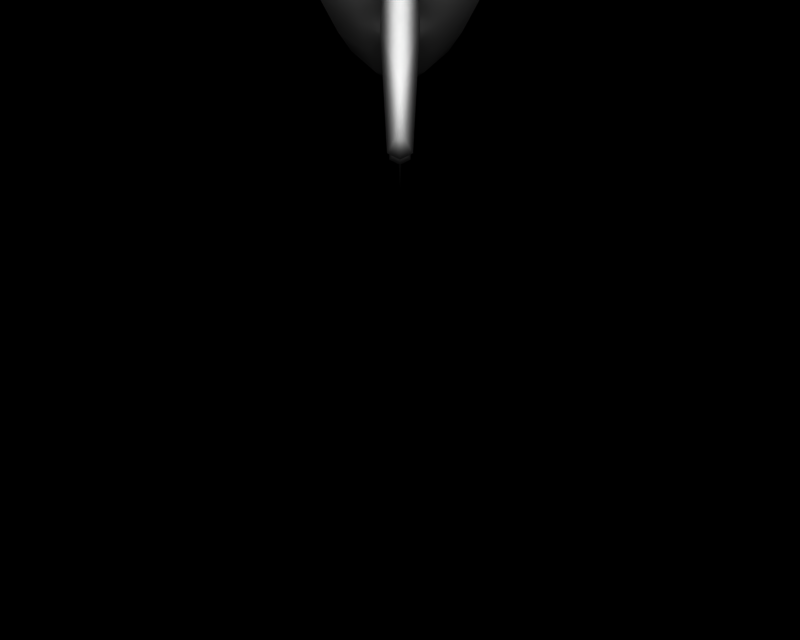 # Source: BR_Barboach.blend  (saved by Blender 2.66.1; exported with 4.5.12 LTS)
import bpy
from mathutils import Matrix  # noqa: F401  (used for matrix-valued properties, if any)

bpy.ops.wm.read_factory_settings(use_empty=True)
scene = bpy.context.scene
scene.name = '1'

# ---- collections
col_collection_1 = bpy.data.collections.new('Collection 1'); scene.collection.children.link(col_collection_1)

# ---- materials (node trees are filled in below, after node groups)
mat_mat_6 = bpy.data.materials.new('mat_6')
mat_mat_6.alpha_threshold = 0.0
mat_mat_6.specular_color = (0.5, 0.5, 0.5)
mat_mat_6.roughness = 0.5
mat_mat_1 = bpy.data.materials.new('mat_1')
mat_mat_1.alpha_threshold = 0.0
mat_mat_1.specular_color = (0.5, 0.5, 0.5)
mat_mat_1.roughness = 0.5
mat_mat_3 = bpy.data.materials.new('mat_3')
mat_mat_3.alpha_threshold = 0.0
mat_mat_3.specular_color = (0.5, 0.5, 0.5)
mat_mat_3.roughness = 0.5
mat_mat_9 = bpy.data.materials.new('mat_9')
mat_mat_9.alpha_threshold = 0.0
mat_mat_9.specular_color = (0.5, 0.5, 0.5)
mat_mat_9.roughness = 0.5
mat_mat_2 = bpy.data.materials.new('mat_2')
mat_mat_2.alpha_threshold = 0.0
mat_mat_2.specular_color = (0.5, 0.5, 0.5)
mat_mat_2.roughness = 0.5
mat_mat_8 = bpy.data.materials.new('mat_8')
mat_mat_8.alpha_threshold = 0.0
mat_mat_8.specular_color = (0.5, 0.5, 0.5)
mat_mat_8.roughness = 0.5
mat_mat_5 = bpy.data.materials.new('mat_5')
mat_mat_5.alpha_threshold = 0.0
mat_mat_5.specular_color = (0.5, 0.5, 0.5)
mat_mat_5.roughness = 0.5
mat_mat_4 = bpy.data.materials.new('mat_4')
mat_mat_4.alpha_threshold = 0.0
mat_mat_4.specular_color = (0.5, 0.5, 0.5)
mat_mat_4.roughness = 0.5
mat_mat_7 = bpy.data.materials.new('mat_7')
mat_mat_7.alpha_threshold = 0.0
mat_mat_7.specular_color = (0.5, 0.5, 0.5)
mat_mat_7.roughness = 0.5

# ---- material node trees

# ---- cameras
cam_camera_001 = bpy.data.cameras.new('Camera.001')
cam_camera_001.passepartout_alpha = 0.2
cam_camera_001.clip_end = 100.0
cam_camera_001.lens = 35.0
cam_camera_001.sensor_width = 32.0
cam_camera_001.sensor_height = 18.0
cam_camera_001.show_passepartout = False
cam_camera_001.show_safe_areas = True
cam_camera_001.dof.focus_distance = 0.0
cam_camera_001.dof.aperture_fstop = 128.0

# ---- lights
light_lamp = bpy.data.lights.new('Lamp', 'POINT')
light_lamp.transmission_factor = 0.0
light_lamp.energy = 105.5
light_lamp.shadow_buffer_clip_start = 0.5
light_lamp.shadow_soft_size = 1.0
light_lamp.shadow_maximum_resolution = 0.006
light_lamp.use_absolute_resolution = True
light_lamp.cycles.use_multiple_importance_sampling = False

# ---- meshes
me_dojoach_mat_6 = bpy.data.meshes.new('dojoach_mat_6')
me_dojoach_mat_6.from_pydata([(0.1717, 1.301, 1.72), (0.1717, 1.301, 1.759), (0.2528, 1.182, 1.749), (0.2528, 1.182, 1.729), (-0.08244, 1.247, 1.72), (-0.08244, 1.247, 1.759), (-0.1484, 1.119, 1.749), (-0.1484, 1.119, 1.729), (-0.1717, 1.301, 1.759), (-0.1717, 1.301, 1.72), (-0.2528, 1.182, 1.729), (-0.2528, 1.182, 1.749), (0.08244, 1.247, 1.759), (0.08244, 1.247, 1.72), (0.1484, 1.119, 1.729), (0.1484, 1.119, 1.749), (0.2143, 0.9904, 1.739), (0.1955, 1.159, 1.754), (0.2127, 1.13, 1.739), (0.334, 1.063, 1.739), (0.1955, 1.159, 1.724), (-0.1955, 1.159, 1.724), (-0.2143, 0.9904, 1.739), (-0.2127, 1.13, 1.739), (-0.1955, 1.159, 1.754), (-0.334, 1.063, 1.739)], [], [(0, 1, 2), (3, 0, 2), (4, 5, 6), (7, 4, 6), (8, 9, 10), (11, 8, 10), (12, 13, 14), (15, 12, 14), (16, 15, 14), (16, 17, 15), (18, 17, 16), (18, 19, 17), (20, 19, 18), (20, 3, 19), (0, 3, 20), (13, 0, 20), (14, 13, 20), (20, 16, 14), (18, 16, 20), (17, 12, 15), (17, 1, 12), (2, 1, 17), (17, 19, 2), (3, 2, 19), (4, 21, 9), (4, 7, 21), (22, 21, 7), (22, 23, 21), (24, 23, 22), (24, 25, 23), (11, 25, 24), (11, 10, 25), (21, 25, 10), (21, 23, 25), (10, 9, 21), (6, 22, 7), (6, 24, 22), (5, 24, 6), (5, 8, 24), (11, 24, 8)])
me_dojoach_mat_6.polygons.foreach_set('use_smooth', [True] * 40)
_k = set([(0, 1), (0, 13), (1, 12), (4, 5), (4, 9), (5, 8), (8, 9), (12, 13)])
me_dojoach_mat_6.attributes.new('sharp_edge', 'BOOLEAN', 'EDGE').data.foreach_set('value', [ (min(e.vertices), max(e.vertices)) in _k for e in me_dojoach_mat_6.edges])
_uv = me_dojoach_mat_6.uv_layers.new(name='UVTex')
_uv.uv.foreach_set('vector', [0.1271, 0.0, 0.1271, 0.0, 0.06357, 0.5, 0.06357, 0.5, 0.1271, 0.0, 0.06357, 0.5, 0.8729, 0.0, 0.8729, 0.0, 0.9364, 0.5, 0.9364, 0.5, 0.8729, 0.0, 0.9364, 0.5, 0.1271, 0.0, 0.1271, 0.0, 0.06357, 0.5, 0.06357, 0.5, 0.1271, 0.0, 0.06357, 0.5, 0.8729, 0.0, 0.8729, 0.0, 0.9364, 0.5, 0.9364, 0.5, 0.8729, 0.0, 0.9364, 0.5, 1.0, 1.0, 0.9364, 0.5, 0.9364, 0.5, 1.0, 1.0, 0.5, 0.4653, 0.9364, 0.5, 0.5, 0.582, 0.5, 0.4653, 1.0, 1.0, 0.5, 0.582, 0.0, 1.0, 0.5, 0.4653, 0.5, 0.4653, 0.0, 1.0, 0.5, 0.582, 0.5, 0.4653, 0.06357, 0.5, 0.0, 1.0, 0.1271, 0.0, 0.06357, 0.5, 0.5, 0.4653, 0.8729, 0.0, 0.1271, 0.0, 0.5, 0.4653, 0.9364, 0.5, 0.8729, 0.0, 0.5, 0.4653, 0.5, 0.4653, 1.0, 1.0, 0.9364, 0.5, 0.5, 0.582, 1.0, 1.0, 0.5, 0.4653, 0.5, 0.4653, 0.8729, 0.0, 0.9364, 0.5, 0.5, 0.4653, 0.1271, 0.0, 0.8729, 0.0, 0.06357, 0.5, 0.1271, 0.0, 0.5, 0.4653, 0.5, 0.4653, 0.0, 1.0, 0.06357, 0.5, 0.06357, 0.5, 0.06357, 0.5, 0.0, 1.0, 0.8729, 0.0, 0.5, 0.4653, 0.1271, 0.0, 0.8729, 0.0, 0.9364, 0.5, 0.5, 0.4653, 1.0, 1.0, 0.5, 0.4653, 0.9364, 0.5, 1.0, 1.0, 0.5, 0.582, 0.5, 0.4653, 0.5, 0.4653, 0.5, 0.582, 1.0, 1.0, 0.5, 0.4653, 0.0, 1.0, 0.5, 0.582, 0.06357, 0.5, 0.0, 1.0, 0.5, 0.4653, 0.06357, 0.5, 0.06357, 0.5, 0.0, 1.0, 0.5, 0.4653, 0.0, 1.0, 0.06357, 0.5, 0.5, 0.4653, 0.5, 0.582, 0.0, 1.0, 0.06357, 0.5, 0.1271, 0.0, 0.5, 0.4653, 0.9364, 0.5, 1.0, 1.0, 0.9364, 0.5, 0.9364, 0.5, 0.5, 0.4653, 1.0, 1.0, 0.8729, 0.0, 0.5, 0.4653, 0.9364, 0.5, 0.8729, 0.0, 0.1271, 0.0, 0.5, 0.4653, 0.06357, 0.5, 0.5, 0.4653, 0.1271, 0.0])
me_dojoach_mat_6.materials.append(mat_mat_6)
me_dojoach_mat_6.use_remesh_preserve_volume = False
me_dojoach_mat_6.use_remesh_preserve_attributes = False
me_dojoach_mat_6.use_mirror_vertex_groups = False
me_dojoach_mat_6.update()
me_dojoach_mat_1 = bpy.data.meshes.new('dojoach_mat_1')
me_dojoach_mat_1.from_pydata([(0.02247, 2.527, 0.3898), (0.05542, 2.114, 0.3277), (0.02885, 2.551, 0.3003), (0.01994, 2.476, 0.4658), (0.0, 2.554, 0.3898), (0.0, 2.494, 0.4792), (-0.02247, 2.527, 0.3898), (-0.01994, 2.476, 0.4658), (-0.02885, 2.551, 0.3003), (-0.05542, 2.114, 0.3277), (-0.02247, 2.515, 0.215), (-0.01994, 2.451, 0.1477), (0.0, 2.542, 0.215), (0.0, 2.469, 0.1298), (0.02247, 2.515, 0.215), (0.01994, 2.451, 0.1477), (0.0, 2.574, 0.2988), (0.0, 2.319, 0.5637), (0.0, 1.73, 0.5278), (-0.02637, 1.718, 0.3487), (0.0, 1.693, 0.2146), (0.0, 2.284, 0.08287), (0.02637, 1.718, 0.3487), (0.0, 1.73, 0.5278)], [], [(0, 1, 2), (0, 3, 1), (3, 0, 4), (4, 5, 3), (6, 5, 4), (6, 7, 5), (8, 7, 6), (8, 9, 7), (10, 9, 8), (10, 11, 9), (12, 11, 10), (12, 13, 11), (14, 13, 12), (14, 15, 13), (2, 15, 14), (2, 1, 15), (12, 2, 14), (12, 16, 2), (10, 16, 12), (10, 8, 16), (4, 8, 6), (4, 16, 8), (0, 16, 4), (0, 2, 16), (7, 17, 5), (7, 9, 17), (18, 17, 9), (9, 19, 18), (20, 19, 9), (9, 21, 20), (11, 21, 9), (11, 13, 21), (15, 21, 13), (15, 1, 21), (20, 21, 1), (1, 22, 20), (23, 22, 1), (1, 17, 23), (3, 17, 1), (3, 5, 17)])
me_dojoach_mat_1.polygons.foreach_set('use_smooth', [True] * 40)
_k = set([(17, 18), (17, 23), (18, 19), (19, 20), (20, 22), (22, 23)])
me_dojoach_mat_1.attributes.new('sharp_edge', 'BOOLEAN', 'EDGE').data.foreach_set('value', [ (min(e.vertices), max(e.vertices)) in _k for e in me_dojoach_mat_1.edges])
_uv = me_dojoach_mat_1.uv_layers.new(name='UVTex')
_uv.uv.foreach_set('vector', [0.6699, 0.9331, 0.4822, 0.4166, 0.4882, 0.9712, 0.6699, 0.9331, 0.8516, 0.8949, 0.4822, 0.4166, 0.8516, 0.8949, 0.6699, 0.9331, 0.6699, 0.9331, 0.6699, 0.9331, 0.8516, 0.8949, 0.8516, 0.8949, 0.6699, 0.9331, 0.8516, 0.8949, 0.6699, 0.9331, 0.6699, 0.9331, 0.8516, 0.8949, 0.8516, 0.8949, 0.4882, 0.9712, 0.8516, 0.8949, 0.6699, 0.9331, 0.4882, 0.9712, 0.4822, 0.4166, 0.8516, 0.8949, 0.3065, 0.9331, 0.4822, 0.4166, 0.4882, 0.9712, 0.3065, 0.9331, 0.1249, 0.8949, 0.4822, 0.4166, 0.3065, 0.9331, 0.1249, 0.8949, 0.3065, 0.9331, 0.3065, 0.9331, 0.1249, 0.8949, 0.1249, 0.8949, 0.3065, 0.9331, 0.1249, 0.8949, 0.3065, 0.9331, 0.3065, 0.9331, 0.1249, 0.8949, 0.1249, 0.8949, 0.4882, 0.9712, 0.1249, 0.8949, 0.3065, 0.9331, 0.4882, 0.9712, 0.4822, 0.4166, 0.1249, 0.8949, 0.3065, 0.9331, 0.4882, 0.9712, 0.3065, 0.9331, 0.3065, 0.9331, 0.4882, 1.0, 0.4882, 0.9712, 0.3065, 0.9331, 0.4882, 1.0, 0.3065, 0.9331, 0.3065, 0.9331, 0.4882, 0.9712, 0.4882, 1.0, 0.6699, 0.9331, 0.4882, 0.9712, 0.6699, 0.9331, 0.6699, 0.9331, 0.4882, 1.0, 0.4882, 0.9712, 0.6699, 0.9331, 0.4882, 1.0, 0.6699, 0.9331, 0.6699, 0.9331, 0.4882, 0.9712, 0.4882, 1.0, 0.8516, 0.8949, 1.0, 0.6538, 0.8516, 0.8949, 0.8516, 0.8949, 0.4822, 0.4166, 1.0, 0.6538, 0.8435, -0.109, 1.0, 0.6538, 0.4822, 0.4166, 0.4822, 0.4166, 0.4805, -0.109, 0.8435, -0.109, 0.1252, -0.125, 0.4805, -0.109, 0.4822, 0.4166, 0.4822, 0.4166, 0.0, 0.6538, 0.1252, -0.125, 0.1249, 0.8949, 0.0, 0.6538, 0.4822, 0.4166, 0.1249, 0.8949, 0.1249, 0.8949, 0.0, 0.6538, 0.1249, 0.8949, 0.0, 0.6538, 0.1249, 0.8949, 0.1249, 0.8949, 0.4822, 0.4166, 0.0, 0.6538, 0.1252, -0.125, 0.0, 0.6538, 0.4822, 0.4166, 0.4822, 0.4166, 0.4805, -0.109, 0.1252, -0.125, 0.8435, -0.109, 0.4805, -0.109, 0.4822, 0.4166, 0.4822, 0.4166, 1.0, 0.6538, 0.8435, -0.109, 0.8516, 0.8949, 1.0, 0.6538, 0.4822, 0.4166, 0.8516, 0.8949, 0.8516, 0.8949, 1.0, 0.6538])
me_dojoach_mat_1.materials.append(mat_mat_1)
me_dojoach_mat_1.use_remesh_preserve_volume = False
me_dojoach_mat_1.use_remesh_preserve_attributes = False
me_dojoach_mat_1.use_mirror_vertex_groups = False
me_dojoach_mat_1.update()
me_dojoach_mat_3 = bpy.data.meshes.new('dojoach_mat_3')
me_dojoach_mat_3.from_pydata([(0.08718, 1.561, 1.868), (-0.07731, 1.544, 1.894), (0.07731, 1.544, 1.894), (-0.08718, 1.561, 1.868), (0.09576, 1.574, 1.827), (-0.09576, 1.574, 1.827), (0.01372, 1.339, 1.921), (0.1103, 1.347, 1.937), (0.01696, 1.348, 1.921), (0.09577, 1.294, 1.926), (0.005241, 1.334, 1.926), (0.03658, 1.254, 1.916), (-0.005241, 1.334, 1.926), (-0.03658, 1.254, 1.916), (-0.01372, 1.339, 1.921), (-0.09577, 1.294, 1.926), (-0.01696, 1.348, 1.921), (-0.1103, 1.347, 1.937), (-0.01372, 1.354, 1.928), (-0.09577, 1.401, 1.952), (-0.005241, 1.356, 1.936), (-0.03658, 1.442, 1.96), (0.005241, 1.356, 1.936), (0.03658, 1.442, 1.96), (0.01372, 1.354, 1.928), (0.09577, 1.401, 1.952), (0.1796, 1.35, 1.895), (0.1388, 1.272, 1.883), (0.059, 1.202, 1.884), (-0.059, 1.202, 1.884), (-0.1388, 1.272, 1.883), (-0.1796, 1.35, 1.895), (-0.1479, 1.445, 1.917), (-0.06074, 1.504, 1.936), (0.06074, 1.504, 1.936), (0.1479, 1.445, 1.917), (0.2502, 1.361, 1.816), (0.2024, 1.248, 1.811), (0.07731, 1.179, 1.819), (-0.07731, 1.179, 1.819), (-0.2024, 1.248, 1.811), (-0.2502, 1.361, 1.816), (-0.2024, 1.474, 1.857), (0.2024, 1.474, 1.857), (0.2646, 1.376, 1.748), (0.2246, 1.25, 1.74), (0.08581, 1.173, 1.747), (-0.08581, 1.173, 1.747), (-0.2246, 1.25, 1.74), (-0.2646, 1.376, 1.748), (-0.2246, 1.492, 1.791), (0.2391, 1.383, 1.691), (0.1917, 1.27, 1.686), (0.07897, 1.208, 1.688), (0.2246, 1.492, 1.791), (0.2068, 1.485, 1.725), (-0.07897, 1.208, 1.688), (-0.1917, 1.27, 1.686), (-0.2391, 1.383, 1.691), (-0.2068, 1.485, 1.725), (-0.103, 1.558, 1.763), (0.103, 1.558, 1.763), (-0.1196, 1.534, 1.863), (0.0, 1.179, 1.687), (0.1196, 1.534, 1.863), (0.0, 1.583, 1.78)], [], [(0, 1, 2), (0, 3, 1), (3, 0, 4), (4, 5, 3), (6, 7, 8), (6, 9, 7), (10, 9, 6), (10, 11, 9), (12, 11, 10), (12, 13, 11), (14, 13, 12), (14, 15, 13), (16, 15, 14), (16, 17, 15), (18, 17, 16), (18, 19, 17), (20, 19, 18), (20, 21, 19), (22, 21, 20), (22, 23, 21), (24, 23, 22), (24, 25, 23), (8, 25, 24), (8, 7, 25), (9, 26, 7), (9, 27, 26), (11, 27, 9), (11, 28, 27), (13, 28, 11), (13, 29, 28), (15, 29, 13), (15, 30, 29), (17, 30, 15), (17, 31, 30), (19, 31, 17), (19, 32, 31), (21, 32, 19), (21, 33, 32), (23, 33, 21), (23, 34, 33), (25, 34, 23), (25, 35, 34), (7, 35, 25), (7, 26, 35), (27, 36, 26), (27, 37, 36), (28, 37, 27), (28, 38, 37), (29, 38, 28), (29, 39, 38), (30, 39, 29), (30, 40, 39), (31, 40, 30), (31, 41, 40), (32, 41, 31), (32, 42, 41), (33, 42, 32), (33, 1, 42), (34, 1, 33), (34, 2, 1), (35, 2, 34), (35, 43, 2), (26, 43, 35), (26, 36, 43), (37, 44, 36), (37, 45, 44), (38, 45, 37), (38, 46, 45), (39, 46, 38), (39, 47, 46), (40, 47, 39), (40, 48, 47), (41, 48, 40), (41, 49, 48), (42, 49, 41), (42, 50, 49), (45, 51, 44), (45, 52, 51), (46, 52, 45), (46, 53, 52), (54, 51, 55), (54, 44, 51), (43, 44, 54), (43, 36, 44), (48, 56, 47), (48, 57, 56), (49, 57, 48), (49, 58, 57), (50, 58, 49), (50, 59, 58), (5, 59, 50), (5, 60, 59), (54, 55, 61), (4, 54, 61), (62, 1, 3), (62, 42, 1), (50, 42, 62), (62, 5, 50), (46, 63, 53), (46, 47, 63), (56, 63, 47), (64, 0, 2), (2, 43, 64), (54, 64, 43), (54, 4, 64), (5, 65, 60), (5, 4, 65), (61, 65, 4)])
me_dojoach_mat_3.polygons.foreach_set('use_smooth', [True] * 108)
_k = set([(0, 4), (0, 64), (3, 5), (3, 62), (4, 64), (5, 62), (6, 8), (6, 10), (8, 24), (10, 12), (12, 14), (14, 16), (16, 18), (18, 20), (20, 22), (22, 24), (51, 52), (51, 55), (52, 53), (53, 63), (55, 61), (56, 57), (56, 63), (57, 58), (58, 59), (59, 60), (60, 65), (61, 65)])
me_dojoach_mat_3.attributes.new('sharp_edge', 'BOOLEAN', 'EDGE').data.foreach_set('value', [ (min(e.vertices), max(e.vertices)) in _k for e in me_dojoach_mat_3.edges])
_uv = me_dojoach_mat_3.uv_layers.new(name='UVTex')
_uv.uv.foreach_set('vector', [0.6125, 0.8, 0.3828, 0.7312, 0.5921, 0.7312, 0.6125, 0.8, 0.3625, 0.7969, 0.3828, 0.7312, 0.3625, 0.7969, 0.6125, 0.8, 0.6326, 0.8507, 0.6326, 0.8507, 0.3486, 0.8507, 0.3625, 0.7969, 0.5781, 0.3394, 0.6829, 0.4032, 0.5966, 0.3933, 0.5781, 0.3394, 0.6584, 0.2956, 0.6829, 0.4032, 0.5298, 0.3061, 0.6584, 0.2956, 0.5781, 0.3394, 0.5298, 0.3061, 0.5586, 0.2159, 0.6584, 0.2956, 0.4702, 0.3061, 0.5586, 0.2159, 0.5298, 0.3061, 0.4702, 0.3061, 0.4352, 0.2159, 0.5586, 0.2159, 0.4219, 0.3394, 0.4352, 0.2159, 0.4702, 0.3061, 0.4219, 0.3394, 0.3353, 0.2956, 0.4352, 0.2159, 0.4034, 0.3933, 0.3353, 0.2956, 0.4219, 0.3394, 0.4034, 0.3933, 0.3108, 0.4032, 0.3353, 0.2956, 0.4219, 0.4472, 0.3108, 0.4032, 0.4034, 0.3933, 0.4219, 0.4472, 0.3353, 0.5108, 0.3108, 0.4032, 0.4702, 0.4805, 0.3353, 0.5108, 0.4219, 0.4472, 0.4702, 0.4805, 0.4352, 0.5939, 0.3353, 0.5108, 0.5298, 0.4805, 0.4352, 0.5939, 0.4702, 0.4805, 0.5298, 0.4805, 0.5586, 0.5939, 0.4352, 0.5939, 0.5781, 0.4472, 0.5586, 0.5939, 0.5298, 0.4805, 0.5781, 0.4472, 0.6584, 0.5108, 0.5586, 0.5939, 0.5966, 0.3933, 0.6584, 0.5108, 0.5781, 0.4472, 0.5966, 0.3933, 0.6829, 0.4032, 0.6584, 0.5108, 0.6584, 0.2956, 0.7598, 0.4065, 0.6829, 0.4032, 0.6584, 0.2956, 0.6987, 0.2714, 0.7598, 0.4065, 0.5586, 0.2159, 0.6987, 0.2714, 0.6584, 0.2956, 0.5586, 0.2159, 0.579, 0.1477, 0.6987, 0.2714, 0.4352, 0.2159, 0.579, 0.1477, 0.5586, 0.2159, 0.4352, 0.2159, 0.4022, 0.1477, 0.579, 0.1477, 0.3353, 0.2956, 0.4022, 0.1477, 0.4352, 0.2159, 0.3353, 0.2956, 0.2825, 0.2714, 0.4022, 0.1477, 0.3108, 0.4032, 0.2825, 0.2714, 0.3353, 0.2956, 0.3108, 0.4032, 0.2214, 0.4065, 0.2825, 0.2714, 0.3353, 0.5108, 0.2214, 0.4065, 0.3108, 0.4032, 0.3353, 0.5108, 0.2689, 0.5719, 0.2214, 0.4065, 0.4352, 0.5939, 0.2689, 0.5719, 0.3353, 0.5108, 0.4352, 0.5939, 0.3996, 0.6761, 0.2689, 0.5719, 0.5586, 0.5939, 0.3996, 0.6761, 0.4352, 0.5939, 0.5586, 0.5939, 0.5816, 0.6761, 0.3996, 0.6761, 0.6584, 0.5108, 0.5816, 0.6761, 0.5586, 0.5939, 0.6584, 0.5108, 0.7123, 0.5719, 0.5816, 0.6761, 0.6829, 0.4032, 0.7123, 0.5719, 0.6584, 0.5108, 0.6829, 0.4032, 0.7598, 0.4065, 0.7123, 0.5719, 0.6987, 0.2714, 0.826, 0.4217, 0.7598, 0.4065, 0.6987, 0.2714, 0.7613, 0.2304, 0.826, 0.4217, 0.579, 0.1477, 0.7613, 0.2304, 0.6987, 0.2714, 0.579, 0.1477, 0.5921, 0.1122, 0.7613, 0.2304, 0.4022, 0.1477, 0.5921, 0.1122, 0.579, 0.1477, 0.4022, 0.1477, 0.3828, 0.1122, 0.5921, 0.1122, 0.2825, 0.2714, 0.3828, 0.1122, 0.4022, 0.1477, 0.2825, 0.2714, 0.2135, 0.2304, 0.3828, 0.1122, 0.2214, 0.4065, 0.2135, 0.2304, 0.2825, 0.2714, 0.2214, 0.4065, 0.1489, 0.4217, 0.2135, 0.2304, 0.2689, 0.5719, 0.1489, 0.4217, 0.2214, 0.4065, 0.2689, 0.5719, 0.2135, 0.613, 0.1489, 0.4217, 0.3996, 0.6761, 0.2135, 0.613, 0.2689, 0.5719, 0.3996, 0.6761, 0.3828, 0.7312, 0.2135, 0.613, 0.5816, 0.6761, 0.3828, 0.7312, 0.3996, 0.6761, 0.5816, 0.6761, 0.5921, 0.7312, 0.3828, 0.7312, 0.7123, 0.5719, 0.5921, 0.7312, 0.5816, 0.6761, 0.7123, 0.5719, 0.7613, 0.613, 0.5921, 0.7312, 0.7598, 0.4065, 0.7613, 0.613, 0.7123, 0.5719, 0.7598, 0.4065, 0.826, 0.4217, 0.7613, 0.613, 0.7613, 0.2304, 0.905, 0.4583, 0.826, 0.4217, 0.7613, 0.2304, 0.8216, 0.2082, 0.905, 0.4583, 0.5921, 0.1122, 0.8216, 0.2082, 0.7613, 0.2304, 0.5921, 0.1122, 0.6181, 0.06207, 0.8216, 0.2082, 0.3828, 0.1122, 0.6181, 0.06207, 0.5921, 0.1122, 0.3828, 0.1122, 0.3655, 0.06455, 0.6181, 0.06207, 0.2135, 0.2304, 0.3655, 0.06455, 0.3828, 0.1122, 0.2135, 0.2304, 0.1497, 0.2057, 0.3655, 0.06455, 0.1489, 0.4217, 0.1497, 0.2057, 0.2135, 0.2304, 0.1489, 0.4217, 0.07615, 0.4533, 0.1497, 0.2057, 0.2135, 0.613, 0.07615, 0.4533, 0.1489, 0.4217, 0.2135, 0.613, 0.1574, 0.6924, 0.07615, 0.4533, 0.8216, 0.2082, 0.996, 0.4979, 0.905, 0.4583, 0.8216, 0.2082, 0.9094, 0.1844, 0.996, 0.4979, 0.6181, 0.06207, 0.9094, 0.1844, 0.8216, 0.2082, 0.6181, 0.06207, 0.6562, 0.009375, 0.9094, 0.1844, 0.8237, 0.6924, 0.996, 0.4979, 0.9094, 0.7812, 0.8237, 0.6924, 0.905, 0.4583, 0.996, 0.4979, 0.7613, 0.613, 0.905, 0.4583, 0.8237, 0.6924, 0.7613, 0.613, 0.826, 0.4217, 0.905, 0.4583, 0.1497, 0.2057, 0.3313, 0.003125, 0.3655, 0.06455, 0.1497, 0.2057, 0.0625, 0.1719, 0.3313, 0.003125, 0.07615, 0.4533, 0.0625, 0.1719, 0.1497, 0.2057, 0.07615, 0.4533, -0.004988, 0.5006, 0.0625, 0.1719, 0.1574, 0.6924, -0.004988, 0.5006, 0.07615, 0.4533, 0.1574, 0.6924, 0.08125, 0.7844, -0.004988, 0.5006, 0.3486, 0.8507, 0.08125, 0.7844, 0.1574, 0.6924, 0.3486, 0.8507, 0.3156, 0.9594, 0.08125, 0.7844, 0.8237, 0.6924, 0.9094, 0.7812, 0.7, 0.9688, 0.6326, 0.8507, 0.8237, 0.6924, 0.7, 0.9688, 0.2937, 0.7469, 0.3828, 0.7312, 0.3625, 0.7969, 0.2937, 0.7469, 0.2135, 0.613, 0.3828, 0.7312, 0.1574, 0.6924, 0.2135, 0.613, 0.2937, 0.7469, 0.2937, 0.7469, 0.3486, 0.8507, 0.1574, 0.6924, 0.6181, 0.06207, 0.4844, 0.003125, 0.6562, 0.009375, 0.6181, 0.06207, 0.3655, 0.06455, 0.4844, 0.003125, 0.3313, 0.003125, 0.4844, 0.003125, 0.3655, 0.06455, 0.6906, 0.7281, 0.6125, 0.8, 0.5921, 0.7312, 0.5921, 0.7312, 0.7613, 0.613, 0.6906, 0.7281, 0.8237, 0.6924, 0.6906, 0.7281, 0.7613, 0.613, 0.8237, 0.6924, 0.6326, 0.8507, 0.6906, 0.7281, 0.3486, 0.8507, 0.5063, 0.9906, 0.3156, 0.9594, 0.3486, 0.8507, 0.6326, 0.8507, 0.5063, 0.9906, 0.7, 0.9688, 0.5063, 0.9906, 0.6326, 0.8507])
me_dojoach_mat_3.materials.append(mat_mat_3)
me_dojoach_mat_3.use_remesh_preserve_volume = False
me_dojoach_mat_3.use_remesh_preserve_attributes = False
me_dojoach_mat_3.use_mirror_vertex_groups = False
me_dojoach_mat_3.update()
me_dojoach_mat_9 = bpy.data.meshes.new('dojoach_mat_9')
me_dojoach_mat_9.from_pydata([(-0.2528, 1.614, 1.675), (-0.1576, 1.679, 1.701), (-0.2238, 1.777, 1.553), (-0.103, 1.558, 1.763), (-0.2068, 1.485, 1.725), (-0.2732, 1.496, 1.649), (0.2528, 1.614, 1.675), (0.2068, 1.485, 1.725), (0.2732, 1.496, 1.649), (0.103, 1.558, 1.763), (0.1576, 1.679, 1.701), (0.2238, 1.777, 1.553)], [], [(0, 1, 2), (0, 3, 1), (3, 0, 4), (0, 5, 4), (6, 7, 8), (6, 9, 7), (10, 9, 6), (6, 11, 10)])
me_dojoach_mat_9.polygons.foreach_set('use_smooth', [True] * 8)
_k = set([(0, 2), (0, 5), (1, 2), (1, 3), (3, 4), (4, 5), (6, 8), (6, 11), (7, 8), (7, 9), (9, 10), (10, 11)])
me_dojoach_mat_9.attributes.new('sharp_edge', 'BOOLEAN', 'EDGE').data.foreach_set('value', [ (min(e.vertices), max(e.vertices)) in _k for e in me_dojoach_mat_9.edges])
_uv = me_dojoach_mat_9.uv_layers.new(name='UVTex')
_uv.uv.foreach_set('vector', [0.7162, 0.9204, 0.1393, 0.9784, 0.6524, 1.061, 0.7162, 0.9204, -0.1918, 0.8767, 0.1393, 0.9784, -0.1918, 0.8767, 0.7162, 0.9204, 0.4373, 0.815, 0.7162, 0.9204, 0.8399, 0.8241, 0.4373, 0.815, 0.7162, 0.9204, 0.4373, 0.815, 0.8399, 0.8241, 0.7162, 0.9204, -0.1918, 0.8767, 0.4373, 0.815, 0.1393, 0.9784, -0.1918, 0.8767, 0.7162, 0.9204, 0.7162, 0.9204, 0.6524, 1.061, 0.1393, 0.9784])
me_dojoach_mat_9.materials.append(mat_mat_9)
me_dojoach_mat_9.use_remesh_preserve_volume = False
me_dojoach_mat_9.use_remesh_preserve_attributes = False
me_dojoach_mat_9.use_mirror_vertex_groups = False
me_dojoach_mat_9.update()
me_dojoach_mat_2 = bpy.data.meshes.new('dojoach_mat_2')
me_dojoach_mat_2.from_pydata([(0.1567, 1.714, -1.172), (0.1525, 1.581, -1.415), (0.111, 1.662, -1.415), (0.1996, 1.608, -1.172), (0.1837, 1.739, -0.9286), (0.2322, 1.62, -0.9286), (0.2256, 1.766, -0.4279), (0.2807, 1.634, -0.4279), (0.2432, 1.795, 0.07704), (0.3104, 1.648, 0.07704), (0.2659, 1.812, 0.6308), (0.3428, 1.657, 0.6308), (0.2775, 1.814, 1.022), (0.3546, 1.658, 1.022), (0.2639, 1.815, 1.328), (0.3494, 1.658, 1.328), (0.2238, 1.777, 1.553), (0.3206, 1.639, 1.532), (0.3882, 1.501, 1.022), (0.3782, 1.501, 1.328), (0.3627, 1.501, 0.6308), (0.3316, 1.501, 0.07704), (0.3076, 1.501, -0.4279), (0.2505, 1.501, -0.9286), (0.2137, 1.501, -1.172), (0.1639, 1.501, -1.415), (0.0, 1.803, -1.172), (0.05551, 1.707, -1.415), (0.0, 1.752, -1.415), (0.07834, 1.776, -1.172), (0.0, 1.827, -0.9286), (0.09183, 1.81, -0.9286), (0.0, 1.865, -0.4279), (0.1128, 1.845, -0.4279), (0.0, 1.899, 0.07704), (0.1283, 1.881, 0.07704), (0.0, 1.92, 0.6308), (0.133, 1.893, 0.6308), (0.0, 1.916, 1.022), (0.1387, 1.893, 1.022), (0.0, 1.907, 1.328), (0.1319, 1.891, 1.328), (0.0, 1.878, 1.585), (0.1119, 1.857, 1.569), (-0.1567, 1.714, -1.172), (-0.05551, 1.707, -1.415), (-0.111, 1.662, -1.415), (-0.07834, 1.776, -1.172), (-0.1837, 1.739, -0.9286), (-0.09183, 1.81, -0.9286), (-0.2256, 1.766, -0.4279), (-0.1128, 1.845, -0.4279), (-0.2432, 1.795, 0.07704), (-0.1283, 1.881, 0.07704), (-0.2659, 1.812, 0.6308), (-0.133, 1.893, 0.6308), (-0.2775, 1.814, 1.022), (-0.1387, 1.893, 1.022), (-0.2639, 1.815, 1.328), (-0.1319, 1.891, 1.328), (-0.2238, 1.777, 1.553), (-0.1119, 1.857, 1.569), (-0.2137, 1.501, -1.172), (-0.1525, 1.581, -1.415), (-0.1639, 1.501, -1.415), (-0.1996, 1.608, -1.172), (-0.2505, 1.501, -0.9286), (-0.2322, 1.62, -0.9286), (-0.3076, 1.501, -0.4279), (-0.2807, 1.634, -0.4279), (-0.3316, 1.501, 0.07704), (-0.3104, 1.648, 0.07704), (-0.3627, 1.501, 0.6308), (-0.3428, 1.657, 0.6308), (-0.3882, 1.501, 1.022), (-0.3546, 1.658, 1.022), (-0.3782, 1.501, 1.328), (-0.3494, 1.658, 1.328), (-0.3401, 1.501, 1.512), (-0.3206, 1.639, 1.532), (-0.1567, 1.282, -1.172), (-0.1561, 1.418, -1.415), (-0.111, 1.334, -1.415), (-0.2081, 1.392, -1.172), (-0.1837, 1.264, -0.9286), (-0.2396, 1.383, -0.9286), (-0.2256, 1.242, -0.4279), (-0.2861, 1.372, -0.4279), (-0.2432, 1.213, 0.07704), (-0.3068, 1.357, 0.07704), (-0.2659, 1.201, 0.6308), (-0.3381, 1.351, 0.6308), (-0.2775, 1.194, 1.022), (-0.3553, 1.348, 1.022), (-0.2903, 1.187, 1.328), (-0.3518, 1.344, 1.328), (-0.2713, 1.208, 1.52), (-0.328, 1.354, 1.516), (0.0, 1.2, -1.172), (-0.05856, 1.265, -1.415), (0.0, 1.251, -1.415), (-0.07834, 1.214, -1.172), (0.0, 1.18, -0.9286), (-0.09183, 1.201, -0.9286), (0.0, 1.152, -0.4279), (-0.1128, 1.172, -0.4279), (0.0, 1.127, 0.07704), (-0.1216, 1.15, 0.07704), (0.0, 1.103, 0.6308), (-0.133, 1.134, 0.6308), (0.0, 1.092, 1.022), (-0.1387, 1.129, 1.022), (0.0, 1.096, 1.328), (-0.1452, 1.121, 1.328), (0.0, 1.119, 1.535), (-0.1356, 1.147, 1.527), (0.1567, 1.282, -1.172), (0.05856, 1.265, -1.415), (0.111, 1.334, -1.415), (0.07834, 1.214, -1.172), (0.1837, 1.264, -0.9286), (0.09183, 1.201, -0.9286), (0.2256, 1.242, -0.4279), (0.1128, 1.172, -0.4279), (0.2432, 1.213, 0.07704), (0.1216, 1.15, 0.07704), (0.2659, 1.201, 0.6308), (0.133, 1.134, 0.6308), (0.2775, 1.194, 1.022), (0.1387, 1.129, 1.022), (0.2903, 1.187, 1.328), (0.1452, 1.121, 1.328), (0.2713, 1.208, 1.52), (0.1356, 1.147, 1.527), (0.1561, 1.418, -1.415), (0.2081, 1.392, -1.172), (0.2396, 1.383, -0.9286), (0.2861, 1.372, -0.4279), (0.3068, 1.357, 0.07704), (0.3381, 1.351, 0.6308), (0.3553, 1.348, 1.022), (0.3518, 1.344, 1.328), (0.3401, 1.501, 1.512), (0.328, 1.354, 1.516), (0.0, 1.583, 1.78), (0.103, 1.558, 1.763), (0.1576, 1.679, 1.701), (0.0, 1.737, 1.733), (-0.1576, 1.679, 1.701), (-0.103, 1.558, 1.763), (0.2528, 1.614, 1.675), (0.2732, 1.496, 1.649), (0.2391, 1.383, 1.691), (0.2068, 1.485, 1.725), (0.1917, 1.27, 1.686), (0.07897, 1.208, 1.688), (0.0, 1.179, 1.687), (-0.07897, 1.208, 1.688), (-0.1917, 1.27, 1.686), (-0.2391, 1.383, 1.691), (-0.2732, 1.496, 1.649), (-0.2068, 1.485, 1.725), (-0.2528, 1.614, 1.675), (0.0, 1.501, -1.51)], [], [(0, 1, 2), (0, 3, 1), (3, 0, 4), (4, 5, 3), (6, 5, 4), (6, 7, 5), (8, 7, 6), (8, 9, 7), (10, 9, 8), (10, 11, 9), (12, 11, 10), (12, 13, 11), (14, 13, 12), (14, 15, 13), (16, 15, 14), (16, 17, 15), (18, 15, 19), (18, 13, 15), (20, 13, 18), (20, 11, 13), (21, 11, 20), (21, 9, 11), (22, 9, 21), (22, 7, 9), (23, 7, 22), (23, 5, 7), (24, 5, 23), (24, 3, 5), (25, 3, 24), (25, 1, 3), (26, 27, 28), (26, 29, 27), (30, 29, 26), (30, 31, 29), (32, 31, 30), (32, 33, 31), (34, 33, 32), (34, 35, 33), (36, 35, 34), (36, 37, 35), (38, 37, 36), (38, 39, 37), (40, 39, 38), (40, 41, 39), (42, 41, 40), (42, 43, 41), (12, 41, 14), (12, 39, 41), (10, 39, 12), (10, 37, 39), (8, 37, 10), (8, 35, 37), (6, 35, 8), (6, 33, 35), (4, 33, 6), (4, 31, 33), (0, 31, 4), (0, 29, 31), (29, 0, 2), (2, 27, 29), (44, 45, 46), (44, 47, 45), (48, 47, 44), (48, 49, 47), (50, 49, 48), (50, 51, 49), (52, 51, 50), (52, 53, 51), (54, 53, 52), (54, 55, 53), (56, 55, 54), (56, 57, 55), (58, 57, 56), (58, 59, 57), (60, 59, 58), (60, 61, 59), (38, 59, 40), (38, 57, 59), (36, 57, 38), (36, 55, 57), (34, 55, 36), (34, 53, 55), (32, 53, 34), (32, 51, 53), (30, 51, 32), (30, 49, 51), (26, 49, 30), (26, 47, 49), (28, 47, 26), (28, 45, 47), (62, 63, 64), (62, 65, 63), (66, 65, 62), (66, 67, 65), (68, 67, 66), (68, 69, 67), (70, 69, 68), (70, 71, 69), (72, 71, 70), (72, 73, 71), (74, 73, 72), (74, 75, 73), (76, 75, 74), (76, 77, 75), (78, 77, 76), (78, 79, 77), (56, 77, 58), (56, 75, 77), (54, 75, 56), (54, 73, 75), (52, 73, 54), (52, 71, 73), (50, 71, 52), (50, 69, 71), (48, 69, 50), (48, 67, 69), (44, 67, 48), (44, 65, 67), (46, 65, 44), (46, 63, 65), (80, 81, 82), (80, 83, 81), (84, 83, 80), (84, 85, 83), (86, 85, 84), (86, 87, 85), (88, 87, 86), (88, 89, 87), (90, 89, 88), (90, 91, 89), (92, 91, 90), (92, 93, 91), (94, 93, 92), (94, 95, 93), (96, 95, 94), (96, 97, 95), (74, 95, 76), (74, 93, 95), (72, 93, 74), (72, 91, 93), (70, 91, 72), (70, 89, 91), (68, 89, 70), (68, 87, 89), (66, 87, 68), (66, 85, 87), (62, 85, 66), (62, 83, 85), (64, 83, 62), (64, 81, 83), (98, 99, 100), (98, 101, 99), (102, 101, 98), (102, 103, 101), (104, 103, 102), (104, 105, 103), (106, 105, 104), (106, 107, 105), (108, 107, 106), (108, 109, 107), (110, 109, 108), (110, 111, 109), (112, 111, 110), (112, 113, 111), (114, 113, 112), (114, 115, 113), (92, 113, 94), (92, 111, 113), (90, 111, 92), (90, 109, 111), (88, 109, 90), (88, 107, 109), (86, 107, 88), (86, 105, 107), (84, 105, 86), (84, 103, 105), (80, 103, 84), (80, 101, 103), (82, 101, 80), (82, 99, 101), (116, 117, 118), (116, 119, 117), (120, 119, 116), (120, 121, 119), (122, 121, 120), (122, 123, 121), (124, 123, 122), (124, 125, 123), (126, 125, 124), (126, 127, 125), (128, 127, 126), (128, 129, 127), (130, 129, 128), (130, 131, 129), (132, 131, 130), (132, 133, 131), (110, 131, 112), (110, 129, 131), (108, 129, 110), (108, 127, 129), (106, 127, 108), (106, 125, 127), (104, 125, 106), (104, 123, 125), (102, 123, 104), (102, 121, 123), (98, 121, 102), (98, 119, 121), (100, 119, 98), (100, 117, 119), (24, 134, 25), (24, 135, 134), (23, 135, 24), (23, 136, 135), (22, 136, 23), (22, 137, 136), (21, 137, 22), (21, 138, 137), (20, 138, 21), (20, 139, 138), (18, 139, 20), (18, 140, 139), (19, 140, 18), (19, 141, 140), (142, 141, 19), (142, 143, 141), (128, 141, 130), (128, 140, 141), (126, 140, 128), (126, 139, 140), (124, 139, 126), (124, 138, 139), (122, 138, 124), (122, 137, 138), (120, 137, 122), (120, 136, 137), (116, 136, 120), (116, 135, 136), (118, 135, 116), (118, 134, 135), (144, 145, 146), (147, 144, 146), (148, 149, 144), (147, 148, 144), (60, 58, 77), (79, 60, 77), (142, 19, 15), (17, 142, 15), (42, 40, 59), (61, 42, 59), (16, 14, 41), (43, 16, 41), (96, 94, 113), (115, 96, 113), (114, 112, 131), (133, 114, 131), (78, 76, 95), (97, 78, 95), (132, 130, 141), (143, 132, 141), (150, 17, 16), (150, 142, 17), (151, 142, 150), (147, 43, 42), (147, 146, 43), (16, 43, 146), (148, 61, 60), (148, 147, 61), (42, 61, 147), (152, 151, 153), (152, 142, 151), (143, 142, 152), (152, 132, 143), (154, 132, 152), (154, 155, 132), (133, 132, 155), (155, 114, 133), (156, 114, 155), (156, 157, 114), (115, 114, 157), (157, 96, 115), (158, 96, 157), (158, 159, 96), (97, 96, 159), (159, 78, 97), (160, 78, 159), (159, 161, 160), (162, 78, 160), (162, 79, 78), (60, 79, 162), (25, 163, 1), (25, 134, 163), (118, 163, 134), (118, 117, 163), (100, 163, 117), (100, 99, 163), (82, 163, 99), (82, 81, 163), (64, 163, 81), (64, 63, 163), (46, 163, 63), (46, 45, 163), (28, 163, 45), (28, 27, 163), (2, 163, 27), (2, 1, 163)])
me_dojoach_mat_2.polygons.foreach_set('use_smooth', [True] * 306)
_k = set([(16, 146), (16, 150), (60, 148), (60, 162), (144, 145), (144, 149), (145, 146), (148, 149), (150, 151), (151, 153), (152, 153), (152, 154), (154, 155), (155, 156), (156, 157), (157, 158), (158, 159), (159, 161), (160, 161), (160, 162)])
me_dojoach_mat_2.attributes.new('sharp_edge', 'BOOLEAN', 'EDGE').data.foreach_set('value', [ (min(e.vertices), max(e.vertices)) in _k for e in me_dojoach_mat_2.edges])
_uv = me_dojoach_mat_2.uv_layers.new(name='UVTex')
_uv.uv.foreach_set('vector', [0.1028, 0.7801, 0.02911, 0.6156, 0.02911, 0.7327, 0.1028, 0.7801, 0.1028, 0.6393, 0.02911, 0.6156, 0.1028, 0.6393, 0.1028, 0.7801, 0.1768, 0.7863, 0.1768, 0.7863, 0.1768, 0.6424, 0.1028, 0.6393, 0.329, 0.8125, 0.1768, 0.6424, 0.1768, 0.7863, 0.329, 0.8125, 0.329, 0.6555, 0.1768, 0.6424, 0.4824, 0.8473, 0.329, 0.6555, 0.329, 0.8125, 0.4824, 0.8473, 0.4824, 0.6729, 0.329, 0.6555, 0.6507, 0.8756, 0.4824, 0.6729, 0.4824, 0.8473, 0.6507, 0.8756, 0.6507, 0.6871, 0.4824, 0.6729, 0.7884, 0.8815, 0.6507, 0.6871, 0.6507, 0.8756, 0.7884, 0.8815, 0.7884, 0.6885, 0.6507, 0.6871, 0.8876, 0.8962, 0.7884, 0.6885, 0.7884, 0.8815, 0.8876, 0.8962, 0.8876, 0.6989, 0.7884, 0.6885, 0.9308, 0.8321, 0.8876, 0.6989, 0.8876, 0.8962, 0.9308, 0.8321, 0.9247, 0.6653, 0.8876, 0.6989, 0.7884, 0.4954, 0.8876, 0.6989, 0.8876, 0.5017, 0.7884, 0.4954, 0.7884, 0.6885, 0.8876, 0.6989, 0.6507, 0.4985, 0.7884, 0.6885, 0.7884, 0.4954, 0.6507, 0.4985, 0.6507, 0.6871, 0.7884, 0.6885, 0.4824, 0.4985, 0.6507, 0.6871, 0.6507, 0.4985, 0.4824, 0.4985, 0.4824, 0.6729, 0.6507, 0.6871, 0.329, 0.4985, 0.4824, 0.6729, 0.4824, 0.4985, 0.329, 0.4985, 0.329, 0.6555, 0.4824, 0.6729, 0.1768, 0.4985, 0.329, 0.6555, 0.329, 0.4985, 0.1768, 0.4985, 0.1768, 0.6424, 0.329, 0.6555, 0.1028, 0.4985, 0.1768, 0.6424, 0.1768, 0.4985, 0.1028, 0.4985, 0.1028, 0.6393, 0.1768, 0.6424, 0.02911, 0.4985, 0.1028, 0.6393, 0.1028, 0.4985, 0.02911, 0.4985, 0.02911, 0.6156, 0.1028, 0.6393, 0.1028, 0.8636, 0.02911, 0.7674, 0.02911, 0.8021, 0.1028, 0.8636, 0.1028, 0.8218, 0.02911, 0.7674, 0.1768, 0.8715, 0.1028, 0.8218, 0.1028, 0.8636, 0.1768, 0.8715, 0.1768, 0.8289, 0.1028, 0.8218, 0.329, 0.9055, 0.1768, 0.8289, 0.1768, 0.8715, 0.329, 0.9055, 0.329, 0.859, 0.1768, 0.8289, 0.4824, 0.9467, 0.329, 0.859, 0.329, 0.9055, 0.4824, 0.9467, 0.4824, 0.897, 0.329, 0.859, 0.6507, 0.9833, 0.4824, 0.897, 0.4824, 0.9467, 0.6507, 0.9833, 0.6507, 0.9294, 0.4824, 0.897, 0.7884, 0.994, 0.6507, 0.9294, 0.6507, 0.9833, 0.7884, 0.994, 0.7884, 0.9378, 0.6507, 0.9294, 0.8876, 1.003, 0.7884, 0.9378, 0.7884, 0.994, 0.8876, 1.003, 0.8876, 0.9497, 0.7884, 0.9378, 0.9407, 0.927, 0.8876, 0.9497, 0.8876, 1.003, 0.9407, 0.927, 0.9357, 0.8795, 0.8876, 0.9497, 0.7884, 0.8815, 0.8876, 0.9497, 0.8876, 0.8962, 0.7884, 0.8815, 0.7884, 0.9378, 0.8876, 0.9497, 0.6507, 0.8756, 0.7884, 0.9378, 0.7884, 0.8815, 0.6507, 0.8756, 0.6507, 0.9294, 0.7884, 0.9378, 0.4824, 0.8473, 0.6507, 0.9294, 0.6507, 0.8756, 0.4824, 0.8473, 0.4824, 0.897, 0.6507, 0.9294, 0.329, 0.8125, 0.4824, 0.897, 0.4824, 0.8473, 0.329, 0.8125, 0.329, 0.859, 0.4824, 0.897, 0.1768, 0.7863, 0.329, 0.859, 0.329, 0.8125, 0.1768, 0.7863, 0.1768, 0.8289, 0.329, 0.859, 0.1028, 0.7801, 0.1768, 0.8289, 0.1768, 0.7863, 0.1028, 0.7801, 0.1028, 0.8218, 0.1768, 0.8289, 0.1028, 0.8218, 0.1028, 0.7801, 0.02911, 0.7327, 0.02911, 0.7327, 0.02911, 0.7674, 0.1028, 0.8218, 0.1028, 0.7801, 0.02911, 0.7674, 0.02911, 0.7327, 0.1028, 0.7801, 0.1028, 0.8218, 0.02911, 0.7674, 0.1768, 0.7863, 0.1028, 0.8218, 0.1028, 0.7801, 0.1768, 0.7863, 0.1768, 0.8289, 0.1028, 0.8218, 0.329, 0.8125, 0.1768, 0.8289, 0.1768, 0.7863, 0.329, 0.8125, 0.329, 0.859, 0.1768, 0.8289, 0.4824, 0.8473, 0.329, 0.859, 0.329, 0.8125, 0.4824, 0.8473, 0.4824, 0.897, 0.329, 0.859, 0.6507, 0.8756, 0.4824, 0.897, 0.4824, 0.8473, 0.6507, 0.8756, 0.6507, 0.9294, 0.4824, 0.897, 0.7884, 0.8815, 0.6507, 0.9294, 0.6507, 0.8756, 0.7884, 0.8815, 0.7884, 0.9378, 0.6507, 0.9294, 0.8876, 0.8962, 0.7884, 0.9378, 0.7884, 0.8815, 0.8876, 0.8962, 0.8876, 0.9497, 0.7884, 0.9378, 0.9308, 0.8321, 0.8876, 0.9497, 0.8876, 0.8962, 0.9308, 0.8321, 0.9357, 0.8795, 0.8876, 0.9497, 0.7884, 0.994, 0.8876, 0.9497, 0.8876, 1.003, 0.7884, 0.994, 0.7884, 0.9378, 0.8876, 0.9497, 0.6507, 0.9833, 0.7884, 0.9378, 0.7884, 0.994, 0.6507, 0.9833, 0.6507, 0.9294, 0.7884, 0.9378, 0.4824, 0.9467, 0.6507, 0.9294, 0.6507, 0.9833, 0.4824, 0.9467, 0.4824, 0.897, 0.6507, 0.9294, 0.329, 0.9055, 0.4824, 0.897, 0.4824, 0.9467, 0.329, 0.9055, 0.329, 0.859, 0.4824, 0.897, 0.1768, 0.8715, 0.329, 0.859, 0.329, 0.9055, 0.1768, 0.8715, 0.1768, 0.8289, 0.329, 0.859, 0.1028, 0.8636, 0.1768, 0.8289, 0.1768, 0.8715, 0.1028, 0.8636, 0.1028, 0.8218, 0.1768, 0.8289, 0.02911, 0.8021, 0.1028, 0.8218, 0.1028, 0.8636, 0.02911, 0.8021, 0.02911, 0.7674, 0.1028, 0.8218, 0.1028, 0.4985, 0.02911, 0.6156, 0.02911, 0.4985, 0.1028, 0.4985, 0.1028, 0.6393, 0.02911, 0.6156, 0.1768, 0.4985, 0.1028, 0.6393, 0.1028, 0.4985, 0.1768, 0.4985, 0.1768, 0.6424, 0.1028, 0.6393, 0.329, 0.4985, 0.1768, 0.6424, 0.1768, 0.4985, 0.329, 0.4985, 0.329, 0.6555, 0.1768, 0.6424, 0.4824, 0.4985, 0.329, 0.6555, 0.329, 0.4985, 0.4824, 0.4985, 0.4824, 0.6729, 0.329, 0.6555, 0.6507, 0.4985, 0.4824, 0.6729, 0.4824, 0.4985, 0.6507, 0.4985, 0.6507, 0.6871, 0.4824, 0.6729, 0.7884, 0.4954, 0.6507, 0.6871, 0.6507, 0.4985, 0.7884, 0.4954, 0.7884, 0.6885, 0.6507, 0.6871, 0.8876, 0.5017, 0.7884, 0.6885, 0.7884, 0.4954, 0.8876, 0.5017, 0.8876, 0.6989, 0.7884, 0.6885, 0.9185, 0.4985, 0.8876, 0.6989, 0.8876, 0.5017, 0.9185, 0.4985, 0.9247, 0.6653, 0.8876, 0.6989, 0.7884, 0.8815, 0.8876, 0.6989, 0.8876, 0.8962, 0.7884, 0.8815, 0.7884, 0.6885, 0.8876, 0.6989, 0.6507, 0.8756, 0.7884, 0.6885, 0.7884, 0.8815, 0.6507, 0.8756, 0.6507, 0.6871, 0.7884, 0.6885, 0.4824, 0.8473, 0.6507, 0.6871, 0.6507, 0.8756, 0.4824, 0.8473, 0.4824, 0.6729, 0.6507, 0.6871, 0.329, 0.8125, 0.4824, 0.6729, 0.4824, 0.8473, 0.329, 0.8125, 0.329, 0.6555, 0.4824, 0.6729, 0.1768, 0.7863, 0.329, 0.6555, 0.329, 0.8125, 0.1768, 0.7863, 0.1768, 0.6424, 0.329, 0.6555, 0.1028, 0.7801, 0.1768, 0.6424, 0.1768, 0.7863, 0.1028, 0.7801, 0.1028, 0.6393, 0.1768, 0.6424, 0.02911, 0.7327, 0.1028, 0.6393, 0.1028, 0.7801, 0.02911, 0.7327, 0.02911, 0.6156, 0.1028, 0.6393, 0.1028, 0.217, 0.02911, 0.3815, 0.02911, 0.2644, 0.1028, 0.217, 0.1028, 0.3578, 0.02911, 0.3815, 0.1768, 0.2108, 0.1028, 0.3578, 0.1028, 0.217, 0.1768, 0.2108, 0.1768, 0.3547, 0.1028, 0.3578, 0.329, 0.1846, 0.1768, 0.3547, 0.1768, 0.2108, 0.329, 0.1846, 0.329, 0.3416, 0.1768, 0.3547, 0.4824, 0.1498, 0.329, 0.3416, 0.329, 0.1846, 0.4824, 0.1498, 0.4824, 0.3242, 0.329, 0.3416, 0.6507, 0.135, 0.4824, 0.3242, 0.4824, 0.1498, 0.6507, 0.135, 0.6507, 0.3168, 0.4824, 0.3242, 0.7884, 0.1093, 0.6507, 0.3168, 0.6507, 0.135, 0.7884, 0.1093, 0.7884, 0.3024, 0.6507, 0.3168, 0.8876, 0.1139, 0.7884, 0.3024, 0.7884, 0.1093, 0.8876, 0.1139, 0.8876, 0.3078, 0.7884, 0.3024, 0.9131, 0.165, 0.8876, 0.3078, 0.8876, 0.1139, 0.9131, 0.165, 0.9158, 0.3318, 0.8876, 0.3078, 0.7884, 0.4954, 0.8876, 0.3078, 0.8876, 0.5017, 0.7884, 0.4954, 0.7884, 0.3024, 0.8876, 0.3078, 0.6507, 0.4985, 0.7884, 0.3024, 0.7884, 0.4954, 0.6507, 0.4985, 0.6507, 0.3168, 0.7884, 0.3024, 0.4824, 0.4985, 0.6507, 0.3168, 0.6507, 0.4985, 0.4824, 0.4985, 0.4824, 0.3242, 0.6507, 0.3168, 0.329, 0.4985, 0.4824, 0.3242, 0.4824, 0.4985, 0.329, 0.4985, 0.329, 0.3416, 0.4824, 0.3242, 0.1768, 0.4985, 0.329, 0.3416, 0.329, 0.4985, 0.1768, 0.4985, 0.1768, 0.3547, 0.329, 0.3416, 0.1028, 0.4985, 0.1768, 0.3547, 0.1768, 0.4985, 0.1028, 0.4985, 0.1028, 0.3578, 0.1768, 0.3547, 0.02911, 0.4985, 0.1028, 0.3578, 0.1028, 0.4985, 0.02911, 0.4985, 0.02911, 0.3815, 0.1028, 0.3578, 0.1028, 0.1335, 0.02911, 0.2297, 0.02911, 0.195, 0.1028, 0.1335, 0.1028, 0.1753, 0.02911, 0.2297, 0.1768, 0.1256, 0.1028, 0.1753, 0.1028, 0.1335, 0.1768, 0.1256, 0.1768, 0.1682, 0.1028, 0.1753, 0.329, 0.09156, 0.1768, 0.1682, 0.1768, 0.1256, 0.329, 0.09156, 0.329, 0.1381, 0.1768, 0.1682, 0.4824, 0.05041, 0.329, 0.1381, 0.329, 0.09156, 0.4824, 0.05041, 0.4824, 0.1001, 0.329, 0.1381, 0.6507, 0.02728, 0.4824, 0.1001, 0.4824, 0.05041, 0.6507, 0.02728, 0.6507, 0.08115, 0.4824, 0.1001, 0.7884, -0.003125, 0.6507, 0.08115, 0.6507, 0.02728, 0.7884, -0.003125, 0.7884, 0.0531, 0.6507, 0.08115, 0.8876, 0.006972, 0.7884, 0.0531, 0.7884, -0.003125, 0.8876, 0.006972, 0.8876, 0.06044, 0.7884, 0.0531, 0.9189, 0.04077, 0.8876, 0.06044, 0.8876, 0.006972, 0.9189, 0.04077, 0.916, 0.1029, 0.8876, 0.06044, 0.7884, 0.1093, 0.8876, 0.06044, 0.8876, 0.1139, 0.7884, 0.1093, 0.7884, 0.0531, 0.8876, 0.06044, 0.6507, 0.135, 0.7884, 0.0531, 0.7884, 0.1093, 0.6507, 0.135, 0.6507, 0.08115, 0.7884, 0.0531, 0.4824, 0.1498, 0.6507, 0.08115, 0.6507, 0.135, 0.4824, 0.1498, 0.4824, 0.1001, 0.6507, 0.08115, 0.329, 0.1846, 0.4824, 0.1001, 0.4824, 0.1498, 0.329, 0.1846, 0.329, 0.1381, 0.4824, 0.1001, 0.1768, 0.2108, 0.329, 0.1381, 0.329, 0.1846, 0.1768, 0.2108, 0.1768, 0.1682, 0.329, 0.1381, 0.1028, 0.217, 0.1768, 0.1682, 0.1768, 0.2108, 0.1028, 0.217, 0.1028, 0.1753, 0.1768, 0.1682, 0.02911, 0.2644, 0.1028, 0.1753, 0.1028, 0.217, 0.02911, 0.2644, 0.02911, 0.2297, 0.1028, 0.1753, 0.1028, 0.217, 0.02911, 0.2297, 0.02911, 0.2644, 0.1028, 0.217, 0.1028, 0.1753, 0.02911, 0.2297, 0.1768, 0.2108, 0.1028, 0.1753, 0.1028, 0.217, 0.1768, 0.2108, 0.1768, 0.1682, 0.1028, 0.1753, 0.329, 0.1846, 0.1768, 0.1682, 0.1768, 0.2108, 0.329, 0.1846, 0.329, 0.1381, 0.1768, 0.1682, 0.4824, 0.1498, 0.329, 0.1381, 0.329, 0.1846, 0.4824, 0.1498, 0.4824, 0.1001, 0.329, 0.1381, 0.6507, 0.135, 0.4824, 0.1001, 0.4824, 0.1498, 0.6507, 0.135, 0.6507, 0.08115, 0.4824, 0.1001, 0.7884, 0.1093, 0.6507, 0.08115, 0.6507, 0.135, 0.7884, 0.1093, 0.7884, 0.0531, 0.6507, 0.08115, 0.8876, 0.1139, 0.7884, 0.0531, 0.7884, 0.1093, 0.8876, 0.1139, 0.8876, 0.06044, 0.7884, 0.0531, 0.9131, 0.165, 0.8876, 0.06044, 0.8876, 0.1139, 0.9131, 0.165, 0.916, 0.1029, 0.8876, 0.06044, 0.7884, -0.003125, 0.8876, 0.06044, 0.8876, 0.006972, 0.7884, -0.003125, 0.7884, 0.0531, 0.8876, 0.06044, 0.6507, 0.02728, 0.7884, 0.0531, 0.7884, -0.003125, 0.6507, 0.02728, 0.6507, 0.08115, 0.7884, 0.0531, 0.4824, 0.05041, 0.6507, 0.08115, 0.6507, 0.02728, 0.4824, 0.05041, 0.4824, 0.1001, 0.6507, 0.08115, 0.329, 0.09156, 0.4824, 0.1001, 0.4824, 0.05041, 0.329, 0.09156, 0.329, 0.1381, 0.4824, 0.1001, 0.1768, 0.1256, 0.329, 0.1381, 0.329, 0.09156, 0.1768, 0.1256, 0.1768, 0.1682, 0.329, 0.1381, 0.1028, 0.1335, 0.1768, 0.1682, 0.1768, 0.1256, 0.1028, 0.1335, 0.1028, 0.1753, 0.1768, 0.1682, 0.02911, 0.195, 0.1028, 0.1753, 0.1028, 0.1335, 0.02911, 0.195, 0.02911, 0.2297, 0.1028, 0.1753, 0.1028, 0.4985, 0.02911, 0.3815, 0.02911, 0.4985, 0.1028, 0.4985, 0.1028, 0.3578, 0.02911, 0.3815, 0.1768, 0.4985, 0.1028, 0.3578, 0.1028, 0.4985, 0.1768, 0.4985, 0.1768, 0.3547, 0.1028, 0.3578, 0.329, 0.4985, 0.1768, 0.3547, 0.1768, 0.4985, 0.329, 0.4985, 0.329, 0.3416, 0.1768, 0.3547, 0.4824, 0.4985, 0.329, 0.3416, 0.329, 0.4985, 0.4824, 0.4985, 0.4824, 0.3242, 0.329, 0.3416, 0.6507, 0.4985, 0.4824, 0.3242, 0.4824, 0.4985, 0.6507, 0.4985, 0.6507, 0.3168, 0.4824, 0.3242, 0.7884, 0.4954, 0.6507, 0.3168, 0.6507, 0.4985, 0.7884, 0.4954, 0.7884, 0.3024, 0.6507, 0.3168, 0.8876, 0.5017, 0.7884, 0.3024, 0.7884, 0.4954, 0.8876, 0.5017, 0.8876, 0.3078, 0.7884, 0.3024, 0.9185, 0.4985, 0.8876, 0.3078, 0.8876, 0.5017, 0.9185, 0.4985, 0.9158, 0.3318, 0.8876, 0.3078, 0.7884, 0.1093, 0.8876, 0.3078, 0.8876, 0.1139, 0.7884, 0.1093, 0.7884, 0.3024, 0.8876, 0.3078, 0.6507, 0.135, 0.7884, 0.3024, 0.7884, 0.1093, 0.6507, 0.135, 0.6507, 0.3168, 0.7884, 0.3024, 0.4824, 0.1498, 0.6507, 0.3168, 0.6507, 0.135, 0.4824, 0.1498, 0.4824, 0.3242, 0.6507, 0.3168, 0.329, 0.1846, 0.4824, 0.3242, 0.4824, 0.1498, 0.329, 0.1846, 0.329, 0.3416, 0.4824, 0.3242, 0.1768, 0.2108, 0.329, 0.3416, 0.329, 0.1846, 0.1768, 0.2108, 0.1768, 0.3547, 0.329, 0.3416, 0.1028, 0.217, 0.1768, 0.3547, 0.1768, 0.2108, 0.1028, 0.217, 0.1028, 0.3578, 0.1768, 0.3547, 0.02911, 0.2644, 0.1028, 0.3578, 0.1028, 0.217, 0.02911, 0.2644, 0.02911, 0.3815, 0.1028, 0.3578, 0.5881, 0.8416, 0.6709, 0.8416, 0.7147, 0.8416, 0.5881, 0.8416, 0.5881, 0.8416, 0.7147, 0.8416, 0.7555, 0.8416, 0.7013, 0.8416, 0.6283, 0.8416, 0.6283, 0.8416, 0.7555, 0.8416, 0.6283, 0.8416, 0.9308, 0.8321, 0.8876, 0.8962, 0.8876, 0.6989, 0.9247, 0.6653, 0.9308, 0.8321, 0.8876, 0.6989, 0.9185, 0.4985, 0.8876, 0.5017, 0.8876, 0.6989, 0.9247, 0.6653, 0.9185, 0.4985, 0.8876, 0.6989, 0.9407, 0.927, 0.8876, 1.003, 0.8876, 0.9497, 0.9357, 0.8795, 0.9407, 0.927, 0.8876, 0.9497, 0.9308, 0.8321, 0.8876, 0.8962, 0.8876, 0.9497, 0.9357, 0.8795, 0.9308, 0.8321, 0.8876, 0.9497, 0.9131, 0.165, 0.8876, 0.1139, 0.8876, 0.06044, 0.916, 0.1029, 0.9131, 0.165, 0.8876, 0.06044, 0.9189, 0.04077, 0.8876, 0.006972, 0.8876, 0.06044, 0.916, 0.1029, 0.9189, 0.04077, 0.8876, 0.06044, 0.9185, 0.4985, 0.8876, 0.5017, 0.8876, 0.3078, 0.9158, 0.3318, 0.9185, 0.4985, 0.8876, 0.3078, 0.9131, 0.165, 0.8876, 0.1139, 0.8876, 0.3078, 0.9158, 0.3318, 0.9131, 0.165, 0.8876, 0.3078, 0.7262, 0.8696, 0.8541, 0.8845, 0.7077, 0.9553, 0.7262, 0.8696, 0.8789, 0.8137, 0.8541, 0.8845, 0.7619, 0.811, 0.8789, 0.8137, 0.7262, 0.8696, 0.5881, 0.8416, 0.6854, 0.8416, 0.5881, 0.8416, 0.5881, 0.8416, 0.7147, 0.8416, 0.6854, 0.8416, 0.7828, 0.8416, 0.6854, 0.8416, 0.7147, 0.8416, 0.7555, 0.8416, 0.7141, 0.8416, 0.8, 0.8416, 0.7555, 0.8416, 0.6283, 0.8416, 0.7141, 0.8416, 0.6283, 0.8416, 0.7141, 0.8416, 0.6283, 0.8416, 0.9754, 0.383, 0.9722, 0.515, 0.9832, 0.5061, 0.9754, 0.383, 0.9185, 0.4985, 0.9722, 0.515, 0.9158, 0.3318, 0.9185, 0.4985, 0.9754, 0.383, 0.9754, 0.383, 0.9131, 0.165, 0.9158, 0.3318, 0.9713, 0.2459, 0.9131, 0.165, 0.9754, 0.383, 0.9713, 0.2459, 0.9717, 0.1524, 0.9131, 0.165, 0.916, 0.1029, 0.9131, 0.165, 0.9717, 0.1524, 0.9717, 0.1524, 0.9189, 0.04077, 0.916, 0.1029, 0.9715, 0.1349, 0.9189, 0.04077, 0.9717, 0.1524, 0.9715, 0.1349, 0.9717, 0.1524, 0.9189, 0.04077, 0.916, 0.1029, 0.9189, 0.04077, 0.9717, 0.1524, 0.9717, 0.1524, 0.9131, 0.165, 0.916, 0.1029, 0.9713, 0.2459, 0.9131, 0.165, 0.9717, 0.1524, 0.9713, 0.2459, 0.9754, 0.383, 0.9131, 0.165, 0.9158, 0.3318, 0.9131, 0.165, 0.9754, 0.383, 0.9754, 0.383, 0.9185, 0.4985, 0.9158, 0.3318, 0.9722, 0.515, 0.9185, 0.4985, 0.9754, 0.383, 0.9754, 0.383, 0.9832, 0.5061, 0.9722, 0.515, 0.7262, 0.8696, 0.8789, 0.8137, 0.7619, 0.811, 0.7262, 0.8696, 0.8541, 0.8845, 0.8789, 0.8137, 0.7077, 0.9553, 0.8541, 0.8845, 0.7262, 0.8696, 0.02911, 0.4985, 0.0, 0.4985, 0.02911, 0.6156, 0.02911, 0.4985, 0.02911, 0.3815, 0.0, 0.4985, 0.02911, 0.2644, 0.0, 0.4985, 0.02911, 0.3815, 0.02911, 0.2644, 0.02911, 0.2297, 0.0, 0.4985, 0.02911, 0.195, 0.0, 0.4985, 0.02911, 0.2297, 0.02911, 0.195, 0.02911, 0.2297, 0.0, 0.4985, 0.02911, 0.2644, 0.0, 0.4985, 0.02911, 0.2297, 0.02911, 0.2644, 0.02911, 0.3815, 0.0, 0.4985, 0.02911, 0.4985, 0.0, 0.4985, 0.02911, 0.3815, 0.02911, 0.4985, 0.02911, 0.6156, 0.0, 0.4985, 0.02911, 0.7327, 0.0, 0.4985, 0.02911, 0.6156, 0.02911, 0.7327, 0.02911, 0.7674, 0.0, 0.4985, 0.02911, 0.8021, 0.0, 0.4985, 0.02911, 0.7674, 0.02911, 0.8021, 0.02911, 0.7674, 0.0, 0.4985, 0.02911, 0.7327, 0.0, 0.4985, 0.02911, 0.7674, 0.02911, 0.7327, 0.02911, 0.6156, 0.0, 0.4985])
me_dojoach_mat_2.materials.append(mat_mat_2)
me_dojoach_mat_2.use_remesh_preserve_volume = False
me_dojoach_mat_2.use_remesh_preserve_attributes = False
me_dojoach_mat_2.use_mirror_vertex_groups = False
me_dojoach_mat_2.update()
me_dojoach_mat_8 = bpy.data.meshes.new('dojoach_mat_8')
me_dojoach_mat_8.from_pydata([(0.0, 1.501, -2.159), (0.0, 1.256, -2.117), (0.0, 1.083, -2.013), (-0.01149, 1.502, -1.753), (-0.01839, 1.752, -1.414), (0.0, 2.077, -1.741), (-0.01839, 1.502, -1.509), (0.0, 0.9255, -1.741), (-0.01839, 1.251, -1.415), (0.01149, 1.502, -1.753), (0.01839, 1.251, -1.415), (0.0, 0.9255, -1.741), (0.01839, 1.502, -1.509), (0.0, 2.077, -1.741), (0.01839, 1.752, -1.414), (0.0, 1.733, -2.113), (0.0, 1.919, -2.013), (0.0, 1.009, -1.416), (0.0, 1.2, -1.172), (0.0, 1.009, -1.416), (0.0, 1.2, -1.172), (0.0, 1.994, -1.416), (0.0, 1.803, -1.171), (0.0, 1.994, -1.416), (0.0, 1.803, -1.171), (0.0, 1.919, -2.013), (0.0, 1.733, -2.113), (0.0, 1.501, -2.159), (0.0, 1.256, -2.117), (0.0, 1.083, -2.013)], [], [(0, 1, 2), (3, 0, 2), (3, 4, 5), (3, 6, 4), (7, 6, 3), (7, 8, 6), (9, 10, 11), (9, 12, 10), (13, 12, 9), (13, 14, 12), (2, 7, 3), (15, 0, 3), (3, 16, 15), (5, 16, 3), (17, 10, 18), (17, 11, 10), (8, 19, 20), (8, 7, 19), (4, 21, 5), (4, 22, 21), (14, 23, 24), (14, 13, 23), (9, 25, 13), (9, 26, 25), (27, 26, 9), (9, 28, 27), (29, 28, 9), (9, 11, 29)])
me_dojoach_mat_8.polygons.foreach_set('use_smooth', [True] * 28)
_k = set([(0, 1), (0, 15), (1, 2), (2, 7), (4, 6), (4, 22), (5, 16), (5, 21), (6, 8), (7, 19), (8, 20), (10, 12), (10, 18), (11, 17), (11, 29), (12, 14), (13, 23), (13, 25), (14, 24), (15, 16), (17, 18), (19, 20), (21, 22), (23, 24), (25, 26), (26, 27), (27, 28), (28, 29)])
me_dojoach_mat_8.attributes.new('sharp_edge', 'BOOLEAN', 'EDGE').data.foreach_set('value', [ (min(e.vertices), max(e.vertices)) in _k for e in me_dojoach_mat_8.edges])
_uv = me_dojoach_mat_8.uv_layers.new(name='UVTex')
_uv.uv.foreach_set('vector', [0.02682, 0.9684, 0.09769, 0.625, 0.1686, 0.2816, 0.4198, 0.9692, 0.02682, 0.9684, 0.1686, 0.2816, 0.4198, 0.9692, 0.7466, 0.5571, 0.433, 0.02282, 0.4198, 0.9692, 0.6556, 0.9697, 0.7466, 0.5571, 0.4316, 0.02282, 0.6556, 0.9697, 0.4198, 0.9692, 0.4316, 0.02282, 0.7467, 0.5568, 0.6556, 0.9697, 0.4198, 0.9692, 0.7467, 0.5568, 0.4316, 0.02282, 0.4198, 0.9692, 0.6556, 0.9697, 0.7467, 0.5568, 0.433, 0.02282, 0.6556, 0.9697, 0.4198, 0.9692, 0.433, 0.02282, 0.7466, 0.5571, 0.6556, 0.9697, 0.1686, 0.2816, 0.4316, 0.02282, 0.4198, 0.9692, 0.097, 0.6256, 0.02682, 0.9684, 0.4198, 0.9692, 0.4198, 0.9692, 0.1672, 0.2829, 0.097, 0.6256, 0.433, 0.02282, 0.1672, 0.2829, 0.4198, 0.9692, 0.7454, 0.1601, 0.7467, 0.5568, 0.9815, 0.4739, 0.7454, 0.1601, 0.4316, 0.02282, 0.7467, 0.5568, 0.7467, 0.5568, 0.7454, 0.1601, 0.9815, 0.4739, 0.7467, 0.5568, 0.4316, 0.02282, 0.7454, 0.1601, 0.7466, 0.5571, 0.7466, 0.1647, 0.433, 0.02282, 0.7466, 0.5571, 0.9795, 0.472, 0.7466, 0.1647, 0.7466, 0.5571, 0.7466, 0.1647, 0.9795, 0.472, 0.7466, 0.5571, 0.433, 0.02282, 0.7466, 0.1647, 0.4198, 0.9692, 0.1672, 0.2829, 0.433, 0.02282, 0.4198, 0.9692, 0.097, 0.6256, 0.1672, 0.2829, 0.02682, 0.9684, 0.097, 0.6256, 0.4198, 0.9692, 0.4198, 0.9692, 0.09769, 0.625, 0.02682, 0.9684, 0.1686, 0.2816, 0.09769, 0.625, 0.4198, 0.9692, 0.4198, 0.9692, 0.4316, 0.02282, 0.1686, 0.2816])
me_dojoach_mat_8.materials.append(mat_mat_8)
me_dojoach_mat_8.use_remesh_preserve_volume = False
me_dojoach_mat_8.use_remesh_preserve_attributes = False
me_dojoach_mat_8.use_mirror_vertex_groups = False
me_dojoach_mat_8.update()
me_dojoach_mat_5 = bpy.data.meshes.new('dojoach_mat_5')
me_dojoach_mat_5.from_pydata([(0.08383, 1.848, 1.857), (0.09576, 1.574, 1.827), (0.08718, 1.561, 1.868), (0.09576, 1.848, 1.836), (0.08486, 2.041, 1.856), (0.09576, 2.041, 1.837), (0.08589, 2.234, 1.855), (0.09576, 2.234, 1.838), (0.08794, 2.473, 1.854), (0.09576, 2.473, 1.841), (0.1077, 1.848, 1.857), (0.1196, 1.534, 1.863), (0.1067, 2.041, 1.856), (0.1056, 2.234, 1.855), (0.1036, 2.473, 1.854), (-0.09576, 1.574, 1.827), (-0.08383, 1.848, 1.857), (-0.08718, 1.561, 1.868), (-0.09576, 1.848, 1.836), (-0.1196, 1.534, 1.863), (-0.1077, 1.848, 1.857), (-0.09576, 2.041, 1.837), (-0.1067, 2.041, 1.856), (-0.08486, 2.041, 1.856), (-0.08794, 2.473, 1.854), (-0.09576, 2.234, 1.838), (-0.09576, 2.473, 1.841), (-0.08589, 2.234, 1.855), (-0.1036, 2.473, 1.854), (-0.1056, 2.234, 1.855), (-0.09576, 2.481, 1.85)], [], [(0, 1, 2), (0, 3, 1), (3, 0, 4), (4, 5, 3), (6, 5, 4), (6, 7, 5), (8, 7, 6), (8, 9, 7), (10, 2, 11), (10, 0, 2), (12, 0, 10), (4, 0, 12), (13, 4, 12), (13, 6, 4), (14, 6, 13), (14, 8, 6), (3, 11, 1), (3, 10, 11), (5, 10, 3), (5, 12, 10), (7, 12, 5), (7, 13, 12), (9, 13, 7), (9, 14, 13), (15, 16, 17), (15, 18, 16), (19, 18, 15), (19, 20, 18), (17, 20, 19), (17, 16, 20), (20, 21, 18), (20, 22, 21), (16, 22, 20), (16, 23, 22), (18, 23, 16), (18, 21, 23), (24, 25, 26), (24, 27, 25), (28, 27, 24), (28, 29, 27), (26, 29, 28), (26, 25, 29), (27, 21, 25), (27, 23, 21), (29, 23, 27), (29, 22, 23), (25, 22, 29), (25, 21, 22), (30, 24, 26), (30, 28, 24), (26, 28, 30)])
me_dojoach_mat_5.polygons.foreach_set('use_smooth', [True] * 51)
_k = set([(1, 2), (1, 11), (2, 11), (8, 9), (8, 14), (9, 14), (15, 17), (15, 19), (17, 19)])
me_dojoach_mat_5.attributes.new('sharp_edge', 'BOOLEAN', 'EDGE').data.foreach_set('value', [ (min(e.vertices), max(e.vertices)) in _k for e in me_dojoach_mat_5.edges])
_uv = me_dojoach_mat_5.uv_layers.new(name='UVTex')
_uv.uv.foreach_set('vector', [0.7248, 0.3321, 1.8e-05, 0.04217, 1.0, 0.02876, 0.7248, 0.3321, 0.2248, 0.3321, 1.8e-05, 0.04217, 0.2248, 0.3321, 0.7248, 0.3321, 0.7104, 0.5357, 0.7104, 0.5357, 0.2535, 0.5357, 0.2248, 0.3321, 0.6961, 0.7393, 0.2535, 0.5357, 0.7104, 0.5357, 0.6961, 0.7393, 0.2823, 0.7393, 0.2535, 0.5357, 0.6673, 0.9915, 0.2823, 0.7393, 0.6961, 0.7393, 0.6673, 0.9915, 0.3397, 0.9915, 0.2823, 0.7393, 0.7248, 0.3321, 1.0, 0.02876, 0.8914, 0.0, 0.7248, 0.3321, 0.7248, 0.3321, 1.0, 0.02876, 0.7104, 0.5357, 0.7248, 0.3321, 0.7248, 0.3321, 0.7104, 0.5357, 0.7248, 0.3321, 0.7104, 0.5357, 0.6961, 0.7393, 0.7104, 0.5357, 0.7104, 0.5357, 0.6961, 0.7393, 0.6961, 0.7393, 0.7104, 0.5357, 0.6673, 0.9915, 0.6961, 0.7393, 0.6961, 0.7393, 0.6673, 0.9915, 0.6673, 0.9915, 0.6961, 0.7393, 0.2248, 0.3321, 0.8914, 0.0, 1.8e-05, 0.04217, 0.2248, 0.3321, 0.7248, 0.3321, 0.8914, 0.0, 0.2535, 0.5357, 0.7248, 0.3321, 0.2248, 0.3321, 0.2535, 0.5357, 0.7104, 0.5357, 0.7248, 0.3321, 0.2823, 0.7393, 0.7104, 0.5357, 0.2535, 0.5357, 0.2823, 0.7393, 0.6961, 0.7393, 0.7104, 0.5357, 0.3397, 0.9915, 0.6961, 0.7393, 0.2823, 0.7393, 0.3397, 0.9915, 0.6673, 0.9915, 0.6961, 0.7393, 1.8e-05, 0.04217, 0.7248, 0.3321, 1.0, 0.02876, 1.8e-05, 0.04217, 0.2248, 0.3321, 0.7248, 0.3321, 0.8914, 0.0, 0.2248, 0.3321, 1.8e-05, 0.04217, 0.8914, 0.0, 0.7248, 0.3321, 0.2248, 0.3321, 1.0, 0.02876, 0.7248, 0.3321, 0.8914, 0.0, 1.0, 0.02876, 0.7248, 0.3321, 0.7248, 0.3321, 0.7248, 0.3321, 0.2535, 0.5357, 0.2248, 0.3321, 0.7248, 0.3321, 0.7104, 0.5357, 0.2535, 0.5357, 0.7248, 0.3321, 0.7104, 0.5357, 0.7248, 0.3321, 0.7248, 0.3321, 0.7104, 0.5357, 0.7104, 0.5357, 0.2248, 0.3321, 0.7104, 0.5357, 0.7248, 0.3321, 0.2248, 0.3321, 0.2535, 0.5357, 0.7104, 0.5357, 0.6673, 0.9915, 0.2823, 0.7393, 0.3397, 0.9915, 0.6673, 0.9915, 0.6961, 0.7393, 0.2823, 0.7393, 0.6673, 0.9915, 0.6961, 0.7393, 0.6673, 0.9915, 0.6673, 0.9915, 0.6961, 0.7393, 0.6961, 0.7393, 0.3397, 0.9915, 0.6961, 0.7393, 0.6673, 0.9915, 0.3397, 0.9915, 0.2823, 0.7393, 0.6961, 0.7393, 0.6961, 0.7393, 0.2535, 0.5357, 0.2823, 0.7393, 0.6961, 0.7393, 0.7104, 0.5357, 0.2535, 0.5357, 0.6961, 0.7393, 0.7104, 0.5357, 0.6961, 0.7393, 0.6961, 0.7393, 0.7104, 0.5357, 0.7104, 0.5357, 0.2823, 0.7393, 0.7104, 0.5357, 0.6961, 0.7393, 0.2823, 0.7393, 0.2535, 0.5357, 0.7104, 0.5357, 0.5581, 1.0, 0.6673, 0.9915, 0.3397, 0.9915, 0.5581, 1.0, 0.6673, 0.9915, 0.6673, 0.9915, 0.3397, 0.9915, 0.6673, 0.9915, 0.5581, 1.0])
me_dojoach_mat_5.materials.append(mat_mat_5)
me_dojoach_mat_5.use_remesh_preserve_volume = False
me_dojoach_mat_5.use_remesh_preserve_attributes = False
me_dojoach_mat_5.use_mirror_vertex_groups = False
me_dojoach_mat_5.update()
me_dojoach_mat_4 = bpy.data.meshes.new('dojoach_mat_4')
me_dojoach_mat_4.from_pydata([(0.01696, 1.348, 1.921), (0.0, 1.365, 1.785), (0.01372, 1.339, 1.921), (0.01372, 1.354, 1.928), (0.005241, 1.356, 1.936), (-0.005241, 1.356, 1.936), (-0.01372, 1.354, 1.928), (-0.01696, 1.348, 1.921), (-0.01372, 1.339, 1.921), (-0.005241, 1.334, 1.926), (0.005241, 1.334, 1.926)], [], [(0, 1, 2), (0, 3, 1), (4, 1, 3), (4, 5, 1), (6, 1, 5), (6, 7, 1), (8, 1, 7), (8, 9, 1), (10, 1, 9), (10, 2, 1)])
me_dojoach_mat_4.polygons.foreach_set('use_smooth', [True] * 10)
_k = set([(0, 2), (0, 3), (2, 10), (3, 4), (4, 5), (5, 6), (6, 7), (7, 8), (8, 9), (9, 10)])
me_dojoach_mat_4.attributes.new('sharp_edge', 'BOOLEAN', 'EDGE').data.foreach_set('value', [ (min(e.vertices), max(e.vertices)) in _k for e in me_dojoach_mat_4.edges])
_uv = me_dojoach_mat_4.uv_layers.new(name='UVTex')
_uv.uv.foreach_set('vector', [1.0, 0.5, 0.4906, 0.4938, 0.9045, 0.191, 1.0, 0.5, 0.9045, 0.809, 0.4906, 0.4938, 0.6545, 1.0, 0.4906, 0.4938, 0.9045, 0.809, 0.6545, 1.0, 0.3455, 1.0, 0.4906, 0.4938, 0.09549, 0.809, 0.4906, 0.4938, 0.3455, 1.0, 0.09549, 0.809, 0.0, 0.5, 0.4906, 0.4938, 0.09549, 0.191, 0.4906, 0.4938, 0.0, 0.5, 0.09549, 0.191, 0.3455, 5e-06, 0.4906, 0.4938, 0.6545, 5e-06, 0.4906, 0.4938, 0.3455, 5e-06, 0.6545, 5e-06, 0.9045, 0.191, 0.4906, 0.4938])
me_dojoach_mat_4.materials.append(mat_mat_4)
me_dojoach_mat_4.use_remesh_preserve_volume = False
me_dojoach_mat_4.use_remesh_preserve_attributes = False
me_dojoach_mat_4.use_mirror_vertex_groups = False
me_dojoach_mat_4.update()
me_dojoach_mat_7 = bpy.data.meshes.new('dojoach_mat_7')
me_dojoach_mat_7.from_pydata([(0.0, 1.341, -0.7919), (-0.04413, 1.121, -0.7128), (-0.02958, 1.308, -0.6658), (0.0, 1.052, -0.8984), (0.04413, 1.121, -0.7128), (0.01065, 0.9273, -0.8878), (0.02958, 0.8597, -0.7794), (0.0, 0.8461, -0.783), (0.01065, 0.8638, -0.6522), (-0.01065, 0.8638, -0.6522), (0.0, 0.9644, -0.5742), (0.0, 1.273, -0.537), (0.02958, 1.308, -0.6658), (-0.02958, 0.8597, -0.7794), (-0.01065, 0.9273, -0.8878), (0.0, 1.271, -0.33), (-0.04413, 1.051, -0.2509), (-0.02958, 1.238, -0.2038), (0.0, 0.9816, -0.4365), (0.04412, 1.051, -0.2509), (0.01065, 0.8572, -0.4259), (0.02958, 0.7896, -0.3175), (0.0, 0.7761, -0.3211), (0.01065, 0.7938, -0.1903), (-0.01065, 0.7938, -0.1903), (0.0, 0.8943, -0.1123), (0.0, 1.203, -0.07505), (0.02958, 1.238, -0.2038), (-0.02958, 0.7896, -0.3175), (-0.01065, 0.8572, -0.4259)], [], [(0, 1, 2), (0, 3, 1), (3, 0, 4), (4, 5, 3), (6, 5, 4), (6, 7, 5), (8, 7, 6), (8, 9, 7), (10, 9, 8), (10, 1, 9), (11, 1, 10), (11, 2, 1), (4, 8, 6), (4, 10, 8), (11, 10, 4), (4, 12, 11), (0, 12, 4), (1, 13, 9), (1, 14, 13), (3, 14, 1), (3, 5, 14), (7, 14, 5), (7, 13, 14), (9, 13, 7), (15, 16, 17), (15, 18, 16), (19, 18, 15), (19, 20, 18), (21, 20, 19), (21, 22, 20), (23, 22, 21), (23, 24, 22), (25, 24, 23), (25, 16, 24), (26, 16, 25), (26, 17, 16), (19, 23, 21), (19, 25, 23), (26, 25, 19), (19, 27, 26), (15, 27, 19), (16, 28, 24), (16, 29, 28), (18, 29, 16), (18, 20, 29), (22, 29, 20), (22, 28, 29), (24, 28, 22)])
me_dojoach_mat_7.polygons.foreach_set('use_smooth', [True] * 48)
_k = set([(0, 2), (0, 12), (2, 11), (11, 12), (15, 17), (15, 27), (17, 26), (26, 27)])
me_dojoach_mat_7.attributes.new('sharp_edge', 'BOOLEAN', 'EDGE').data.foreach_set('value', [ (min(e.vertices), max(e.vertices)) in _k for e in me_dojoach_mat_7.edges])
_uv = me_dojoach_mat_7.uv_layers.new(name='UVTex')
_uv.uv.foreach_set('vector', [0.9125, 0.001059, 0.5178, 0.4043, 0.5238, 0.0, 0.9125, 0.001059, 1.0, 0.6464, 0.5178, 0.4043, 1.0, 0.6464, 0.9125, 0.001059, 0.5178, 0.4043, 0.5178, 0.4043, 0.8751, 0.8927, 1.0, 0.6464, 0.5118, 0.9706, 0.8751, 0.8927, 0.5178, 0.4043, 0.5118, 0.9706, 0.5118, 1.0, 0.8751, 0.8927, 0.1484, 0.8927, 0.5118, 1.0, 0.5118, 0.9706, 0.1484, 0.8927, 0.1484, 0.8927, 0.5118, 1.0, 0.0, 0.6464, 0.1484, 0.8927, 0.1484, 0.8927, 0.0, 0.6464, 0.5178, 0.4043, 0.1484, 0.8927, 0.1266, 0.0, 0.5178, 0.4043, 0.0, 0.6464, 0.1266, 0.0, 0.5238, 0.0, 0.5178, 0.4043, 0.5178, 0.4043, 0.1484, 0.8927, 0.5118, 0.9706, 0.5178, 0.4043, 0.0, 0.6464, 0.1484, 0.8927, 0.1266, 0.0, 0.0, 0.6464, 0.5178, 0.4043, 0.5178, 0.4043, 0.5238, 0.0, 0.1266, 0.0, 0.9125, 0.001059, 0.5238, 0.0, 0.5178, 0.4043, 0.5178, 0.4043, 0.5118, 0.9706, 0.1484, 0.8927, 0.5178, 0.4043, 0.8751, 0.8927, 0.5118, 0.9706, 1.0, 0.6464, 0.8751, 0.8927, 0.5178, 0.4043, 1.0, 0.6464, 0.8751, 0.8927, 0.8751, 0.8927, 0.5118, 1.0, 0.8751, 0.8927, 0.8751, 0.8927, 0.5118, 1.0, 0.5118, 0.9706, 0.8751, 0.8927, 0.1484, 0.8927, 0.5118, 0.9706, 0.5118, 1.0, 0.9125, 0.001059, 0.5178, 0.4043, 0.5238, 0.0, 0.9125, 0.001059, 1.0, 0.6464, 0.5178, 0.4043, 0.5178, 0.4043, 1.0, 0.6464, 0.9125, 0.001059, 0.5178, 0.4043, 0.8751, 0.8927, 1.0, 0.6464, 0.5118, 0.9706, 0.8751, 0.8927, 0.5178, 0.4043, 0.5118, 0.9706, 0.5118, 1.0, 0.8751, 0.8927, 0.1484, 0.8927, 0.5118, 1.0, 0.5118, 0.9706, 0.1484, 0.8927, 0.1484, 0.8927, 0.5118, 1.0, 0.0, 0.6464, 0.1484, 0.8927, 0.1484, 0.8927, 0.0, 0.6464, 0.5178, 0.4043, 0.1484, 0.8927, 0.1266, 0.0, 0.5178, 0.4043, 0.0, 0.6464, 0.1266, 0.0, 0.5238, 0.0, 0.5178, 0.4043, 0.5178, 0.4043, 0.1484, 0.8927, 0.5118, 0.9706, 0.5178, 0.4043, 0.0, 0.6464, 0.1484, 0.8927, 0.1266, 0.0, 0.0, 0.6464, 0.5178, 0.4043, 0.5178, 0.4043, 0.5238, 0.0, 0.1266, 0.0, 0.9125, 0.001059, 0.5238, 0.0, 0.5178, 0.4043, 0.5178, 0.4043, 0.5118, 0.9706, 0.1484, 0.8927, 0.5178, 0.4043, 0.8751, 0.8927, 0.5118, 0.9706, 1.0, 0.6464, 0.8751, 0.8927, 0.5178, 0.4043, 1.0, 0.6464, 0.8751, 0.8927, 0.8751, 0.8927, 0.5118, 1.0, 0.8751, 0.8927, 0.8751, 0.8927, 0.5118, 1.0, 0.5118, 0.9706, 0.8751, 0.8927, 0.1484, 0.8927, 0.5118, 0.9706, 0.5118, 1.0])
me_dojoach_mat_7.materials.append(mat_mat_7)
me_dojoach_mat_7.use_remesh_preserve_volume = False
me_dojoach_mat_7.use_remesh_preserve_attributes = False
me_dojoach_mat_7.use_mirror_vertex_groups = False
me_dojoach_mat_7.update()

# ---- objects
ob_lamp_002 = bpy.data.objects.new('Lamp.002', light_lamp)
ob_lamp_001 = bpy.data.objects.new('Lamp.001', light_lamp)
ob_camera_001 = bpy.data.objects.new('Camera.001', cam_camera_001)
ob_dojoach_mat_6 = bpy.data.objects.new('dojoach_mat_6', me_dojoach_mat_6)
ob_dojoach_mat_1 = bpy.data.objects.new('dojoach_mat_1', me_dojoach_mat_1)
ob_dojoach_mat_3 = bpy.data.objects.new('dojoach_mat_3', me_dojoach_mat_3)
ob_dojoach_mat_9 = bpy.data.objects.new('dojoach_mat_9', me_dojoach_mat_9)
ob_dojoach_mat_2 = bpy.data.objects.new('dojoach_mat_2', me_dojoach_mat_2)
ob_dojoach_mat_8 = bpy.data.objects.new('dojoach_mat_8', me_dojoach_mat_8)
ob_dojoach_mat_5 = bpy.data.objects.new('dojoach_mat_5', me_dojoach_mat_5)
ob_dojoach_mat_4 = bpy.data.objects.new('dojoach_mat_4', me_dojoach_mat_4)
ob_dojoach_mat_7 = bpy.data.objects.new('dojoach_mat_7', me_dojoach_mat_7)

# ---- transforms, parenting, visibility, modifiers, constraints
ob_lamp_002.location = (0.2759, 0.4138, 1.655)
ob_lamp_002.lock_rotations_4d = False
ob_lamp_002.empty_display_type = 'ARROWS'
ob_lamp_002.lineart.crease_threshold = 0.0
ob_lamp_001.location = (-0.2759, 0.4138, 1.655)
ob_lamp_001.lock_rotations_4d = False
ob_lamp_001.empty_display_type = 'ARROWS'
ob_lamp_001.lineart.crease_threshold = 0.0
ob_camera_001.location = (0.0, 0.4138, 1.655)
ob_camera_001.lock_rotations_4d = False
ob_camera_001.empty_display_type = 'ARROWS'
ob_camera_001.lineart.crease_threshold = 0.0
ob_dojoach_mat_6.location = (0.0, 0.0, 0.0)
ob_dojoach_mat_6.lock_rotations_4d = False
ob_dojoach_mat_6.empty_display_type = 'ARROWS'
ob_dojoach_mat_6.lineart.crease_threshold = 0.0
ob_dojoach_mat_1.location = (0.0, 0.0, 0.0)
ob_dojoach_mat_1.lock_rotations_4d = False
ob_dojoach_mat_1.empty_display_type = 'ARROWS'
ob_dojoach_mat_1.lineart.crease_threshold = 0.0
ob_dojoach_mat_3.location = (0.0, 0.0, 0.0)
ob_dojoach_mat_3.lock_rotations_4d = False
ob_dojoach_mat_3.empty_display_type = 'ARROWS'
ob_dojoach_mat_3.lineart.crease_threshold = 0.0
ob_dojoach_mat_9.location = (0.0, 0.0, 0.0)
ob_dojoach_mat_9.lock_rotations_4d = False
ob_dojoach_mat_9.empty_display_type = 'ARROWS'
ob_dojoach_mat_9.lineart.crease_threshold = 0.0
ob_dojoach_mat_2.location = (0.0, 0.0, 0.0)
ob_dojoach_mat_2.lock_rotations_4d = False
ob_dojoach_mat_2.empty_display_type = 'ARROWS'
ob_dojoach_mat_2.lineart.crease_threshold = 0.0
ob_dojoach_mat_8.location = (0.0, 0.0, 0.0)
ob_dojoach_mat_8.lock_rotations_4d = False
ob_dojoach_mat_8.empty_display_type = 'ARROWS'
ob_dojoach_mat_8.lineart.crease_threshold = 0.0
ob_dojoach_mat_5.location = (0.0, 0.0, 0.0)
ob_dojoach_mat_5.lock_rotations_4d = False
ob_dojoach_mat_5.empty_display_type = 'ARROWS'
ob_dojoach_mat_5.lineart.crease_threshold = 0.0
ob_dojoach_mat_4.location = (0.0, 0.0, 0.0)
ob_dojoach_mat_4.lock_rotations_4d = False
ob_dojoach_mat_4.empty_display_type = 'ARROWS'
ob_dojoach_mat_4.lineart.crease_threshold = 0.0
ob_dojoach_mat_7.location = (0.0, 0.0, 0.0)
ob_dojoach_mat_7.lock_rotations_4d = False
ob_dojoach_mat_7.empty_display_type = 'ARROWS'
ob_dojoach_mat_7.lineart.crease_threshold = 0.0

# ---- collection membership
col_collection_1.objects.link(ob_lamp_002)
col_collection_1.objects.link(ob_lamp_001)
col_collection_1.objects.link(ob_camera_001)
col_collection_1.objects.link(ob_dojoach_mat_6)
col_collection_1.objects.link(ob_dojoach_mat_1)
col_collection_1.objects.link(ob_dojoach_mat_3)
col_collection_1.objects.link(ob_dojoach_mat_9)
col_collection_1.objects.link(ob_dojoach_mat_2)
col_collection_1.objects.link(ob_dojoach_mat_8)
col_collection_1.objects.link(ob_dojoach_mat_5)
col_collection_1.objects.link(ob_dojoach_mat_4)
col_collection_1.objects.link(ob_dojoach_mat_7)

# ---- scene / render settings (as saved in the file)
scene.camera = ob_camera_001
scene.frame_start = 1; scene.frame_end = 250; scene.frame_set(1)
scene.render.engine = 'BLENDER_EEVEE_NEXT'
scene.render.image_settings.file_format = 'TARGA'
scene.render.image_settings.color_mode = 'RGB'
scene.render.image_settings.compression = 90
scene.render.resolution_x = 320
scene.render.resolution_y = 256
scene.render.fps = 25
scene.render.dither_intensity = 0.0
scene.render.film_transparent = True
scene.render.use_compositing = False
scene.render.use_sequencer = False
scene.render.use_file_extension = False
scene.render.bake_margin = 2
scene.render.bake_bias = 0.0
scene.render.use_stamp_time = False
scene.render.use_stamp_date = False
scene.render.use_stamp_frame = False
scene.render.use_stamp_camera = False
scene.render.use_stamp_scene = False
scene.render.use_stamp_filename = False
scene.render.use_stamp_render_time = False
scene.render.stamp_font_size = 0
scene.render.stamp_foreground = (0.0, 0.0, 0.0, 0.0)
scene.render.stamp_background = (0.0, 0.0, 0.0, 0.0)
scene.cycles.use_denoising = False
scene.cycles.samples = 10
scene.cycles.sampling_pattern = 'TABULATED_SOBOL'
scene.cycles.light_sampling_threshold = 0.0
scene.cycles.use_adaptive_sampling = False
scene.cycles.use_light_tree = False
scene.cycles.blur_glossy = 0.0
scene.cycles.volume_bounces = 1
scene.cycles.pixel_filter_type = 'GAUSSIAN'
scene.cycles.sample_clamp_indirect = 0.0
scene.view_settings.view_transform = 'Raw'
bpy.context.view_layer.update()
